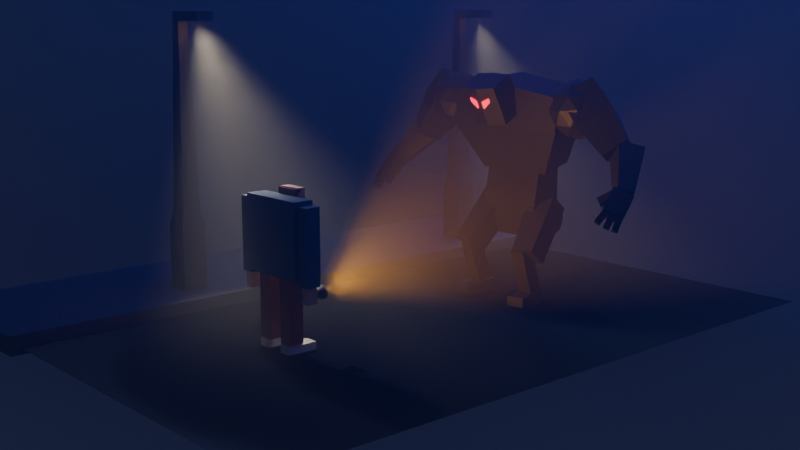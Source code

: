 # Source: monster_man.blend  (saved by Blender 5.0.118; exported with 4.5.12 LTS)
import bpy
from mathutils import Matrix  # noqa: F401  (used for matrix-valued properties, if any)

bpy.ops.wm.read_factory_settings(use_empty=True)
scene = bpy.context.scene
scene.name = 'Scene'

# ---- collections
col_collection = bpy.data.collections.new('Collection'); scene.collection.children.link(col_collection)
col_oldman = bpy.data.collections.new('oldman'); scene.collection.children.link(col_oldman)
col_monster = bpy.data.collections.new('monster'); scene.collection.children.link(col_monster)
col_street = bpy.data.collections.new('Street'); scene.collection.children.link(col_street)

# ---- materials (node trees are filled in below, after node groups)
mat_mat_riau_001 = bpy.data.materials.new('Matériau.001')
mat_blue = bpy.data.materials.new('Blue')
mat_blue.alpha_threshold = 0.0
mat_blue.use_backface_culling_lightprobe_volume = False
mat_blue.roughness = 0.5
mat_blue.line_color = (0.0, 0.0, 0.0, 1.0)
mat_mat_riau = bpy.data.materials.new('Matériau')
mat_hairs = bpy.data.materials.new('hairs')
mat_nose = bpy.data.materials.new('nose')
mat_mouth = bpy.data.materials.new('mouth')
mat_eyes_001 = bpy.data.materials.new('eyes.001')
mat_mat_riau_002 = bpy.data.materials.new('Matériau.002')
mat_mat_riau_003 = bpy.data.materials.new('Matériau.003')
mat_black = bpy.data.materials.new('Black')
mat_eyes = bpy.data.materials.new('eyes')
mat_fog = bpy.data.materials.new('fog')
mat_road = bpy.data.materials.new('road')
mat_street = bpy.data.materials.new('street')
mat_lamp_post = bpy.data.materials.new('lamp post')
mat_lamp_emission = bpy.data.materials.new('lamp emission')

# ---- material node trees
mat_mat_riau_001.use_nodes = True; mat_mat_riau_001.node_tree.nodes.clear()
_N = mat_mat_riau_001.node_tree.nodes; _L = mat_mat_riau_001.node_tree.links
n0 = _N.new('ShaderNodeBsdfPrincipled'); n0.name = 'BSDF guidée'; n0.location = (-200, 100)
n0.inputs[0].default_value = (0.8, 0.5318, 0.4203, 1.0)
n1 = _N.new('ShaderNodeOutputMaterial'); n1.name = 'Sortie matériau'; n1.location = (200, 100)
_L.new(n0.outputs[0], n1.inputs[0])
n1.is_active_output = True
mat_blue.use_nodes = True; mat_blue.node_tree.nodes.clear()
_N = mat_blue.node_tree.nodes; _L = mat_blue.node_tree.links
n0 = _N.new('ShaderNodeOutputMaterial'); n0.name = 'Material Output'; n0.location = (200, 100)
n1 = _N.new('ShaderNodeBsdfPrincipled'); n1.name = 'Principled BSDF'; n1.location = (-200, 100)
n1.inputs[0].default_value = (0.02248, 0.08115, 0.2197, 1.0)
_L.new(n1.outputs[0], n0.inputs[0])
n0.is_active_output = True
mat_mat_riau.use_nodes = True; mat_mat_riau.node_tree.nodes.clear()
_N = mat_mat_riau.node_tree.nodes; _L = mat_mat_riau.node_tree.links
n0 = _N.new('ShaderNodeBsdfPrincipled'); n0.name = 'BSDF guidée'; n0.location = (-200, 100)
n0.inputs[0].default_value = (0.2313, 0.04365, 0.01795, 1.0)
n1 = _N.new('ShaderNodeOutputMaterial'); n1.name = 'Sortie matériau'; n1.location = (200, 100)
_L.new(n0.outputs[0], n1.inputs[0])
n1.is_active_output = True
mat_hairs.use_nodes = True; mat_hairs.node_tree.nodes.clear()
_N = mat_hairs.node_tree.nodes; _L = mat_hairs.node_tree.links
n0 = _N.new('ShaderNodeBsdfPrincipled'); n0.name = 'BSDF guidée'; n0.location = (-200, 100)
n0.inputs[0].default_value = (0.1799, 0.03774, 0.02624, 1.0)
n1 = _N.new('ShaderNodeOutputMaterial'); n1.name = 'Sortie matériau'; n1.location = (200, 100)
_L.new(n0.outputs[0], n1.inputs[0])
n1.is_active_output = True
mat_nose.use_nodes = True; mat_nose.node_tree.nodes.clear()
_N = mat_nose.node_tree.nodes; _L = mat_nose.node_tree.links
n0 = _N.new('ShaderNodeBsdfPrincipled'); n0.name = 'BSDF guidée'; n0.location = (-200, 100)
n0.inputs[0].default_value = (0.7205, 0.3813, 0.7323, 1.0)
n1 = _N.new('ShaderNodeOutputMaterial'); n1.name = 'Sortie matériau'; n1.location = (200, 100)
_L.new(n0.outputs[0], n1.inputs[0])
n1.is_active_output = True
mat_mouth.use_nodes = True; mat_mouth.node_tree.nodes.clear()
_N = mat_mouth.node_tree.nodes; _L = mat_mouth.node_tree.links
n0 = _N.new('ShaderNodeBsdfPrincipled'); n0.name = 'BSDF guidée'; n0.location = (-200, 100)
n0.inputs[0].default_value = (0.8, 0.06839, 0.07077, 1.0)
n1 = _N.new('ShaderNodeOutputMaterial'); n1.name = 'Sortie matériau'; n1.location = (200, 100)
_L.new(n0.outputs[0], n1.inputs[0])
n1.is_active_output = True
mat_eyes_001.use_nodes = True; mat_eyes_001.node_tree.nodes.clear()
_N = mat_eyes_001.node_tree.nodes; _L = mat_eyes_001.node_tree.links
n0 = _N.new('ShaderNodeBsdfPrincipled'); n0.name = 'BSDF guidée'; n0.location = (-200, 100)
n0.inputs[0].default_value = (0.1057, 0.8, 0.0276, 1.0)
n1 = _N.new('ShaderNodeOutputMaterial'); n1.name = 'Sortie matériau'; n1.location = (200, 100)
_L.new(n0.outputs[0], n1.inputs[0])
n1.is_active_output = True
mat_mat_riau_002.use_nodes = True; mat_mat_riau_002.node_tree.nodes.clear()
_N = mat_mat_riau_002.node_tree.nodes; _L = mat_mat_riau_002.node_tree.links
n0 = _N.new('ShaderNodeBsdfPrincipled'); n0.name = 'BSDF guidée'; n0.location = (-200, 100)
n0.inputs[0].default_value = (0.1526, 0.1526, 0.1526, 1.0)
n1 = _N.new('ShaderNodeOutputMaterial'); n1.name = 'Sortie matériau'; n1.location = (200, 100)
_L.new(n0.outputs[0], n1.inputs[0])
n1.is_active_output = True
mat_mat_riau_003.use_nodes = True; mat_mat_riau_003.node_tree.nodes.clear()
_N = mat_mat_riau_003.node_tree.nodes; _L = mat_mat_riau_003.node_tree.links
n0 = _N.new('ShaderNodeBsdfPrincipled'); n0.name = 'BSDF guidée'; n0.location = (-191, 186)
n0.inputs[27].default_value = (1.0, 0.9296, 0.04435, 1.0)
n0.inputs[28].default_value = 9.0
n1 = _N.new('ShaderNodeOutputMaterial'); n1.name = 'Sortie matériau'; n1.location = (209, 186)
_L.new(n0.outputs[0], n1.inputs[0])
n1.is_active_output = True
mat_black.use_nodes = True; mat_black.node_tree.nodes.clear()
_N = mat_black.node_tree.nodes; _L = mat_black.node_tree.links
n0 = _N.new('ShaderNodeBsdfPrincipled'); n0.name = 'BSDF guidée'; n0.location = (-208, 150)
n0.inputs[0].default_value = (0.01671, 0.01671, 0.01671, 1.0)
n0.inputs[2].default_value = 0.5128
n1 = _N.new('ShaderNodeOutputMaterial'); n1.name = 'Sortie matériau'; n1.location = (192, 141)
_L.new(n0.outputs[0], n1.inputs[0])
n1.is_active_output = True
mat_eyes.use_nodes = True; mat_eyes.node_tree.nodes.clear()
_N = mat_eyes.node_tree.nodes; _L = mat_eyes.node_tree.links
n0 = _N.new('ShaderNodeBsdfPrincipled'); n0.name = 'BSDF guidée'; n0.location = (-208, 150)
n0.inputs[0].default_value = (0.01671, 0.01671, 0.01671, 1.0)
n0.inputs[2].default_value = 0.5128
n0.inputs[27].default_value = (1.0, 0.01752, 0.04237, 1.0)
n0.inputs[28].default_value = 5.9
n1 = _N.new('ShaderNodeOutputMaterial'); n1.name = 'Sortie matériau'; n1.location = (181, 72)
_L.new(n0.outputs[0], n1.inputs[0])
n1.is_active_output = True
mat_fog.use_nodes = True; mat_fog.node_tree.nodes.clear()
_N = mat_fog.node_tree.nodes; _L = mat_fog.node_tree.links
n0 = _N.new('ShaderNodeOutputMaterial'); n0.name = 'Sortie matériau'; n0.location = (229, 128)
n1 = _N.new('ShaderNodeVolumePrincipled'); n1.name = 'Volume guidé'; n1.location = (-98, 134)
n1.inputs[2].default_value = 0.1
_L.new(n1.outputs[0], n0.inputs[1])
n0.is_active_output = True
mat_road.use_nodes = True; mat_road.node_tree.nodes.clear()
_N = mat_road.node_tree.nodes; _L = mat_road.node_tree.links
n0 = _N.new('ShaderNodeBsdfPrincipled'); n0.name = 'BSDF guidée'; n0.location = (-200, 100)
n0.inputs[0].default_value = (0.06804, 0.06804, 0.06804, 1.0)
n0.inputs[2].default_value = 0.6231
n1 = _N.new('ShaderNodeOutputMaterial'); n1.name = 'Sortie matériau'; n1.location = (200, 100)
_L.new(n0.outputs[0], n1.inputs[0])
n1.is_active_output = True
mat_street.use_nodes = True; mat_street.node_tree.nodes.clear()
_N = mat_street.node_tree.nodes; _L = mat_street.node_tree.links
n0 = _N.new('ShaderNodeBsdfPrincipled'); n0.name = 'BSDF guidée'; n0.location = (-200, 100)
n0.inputs[0].default_value = (0.1842, 0.1842, 0.1842, 1.0)
n0.inputs[2].default_value = 0.5359
n1 = _N.new('ShaderNodeOutputMaterial'); n1.name = 'Sortie matériau'; n1.location = (200, 100)
_L.new(n0.outputs[0], n1.inputs[0])
n1.is_active_output = True
mat_lamp_post.use_nodes = True; mat_lamp_post.node_tree.nodes.clear()
_N = mat_lamp_post.node_tree.nodes; _L = mat_lamp_post.node_tree.links
n0 = _N.new('ShaderNodeBsdfPrincipled'); n0.name = 'BSDF guidée'; n0.location = (-200, 100)
n0.inputs[0].default_value = (0.09581, 0.09581, 0.09581, 1.0)
n1 = _N.new('ShaderNodeOutputMaterial'); n1.name = 'Sortie matériau'; n1.location = (200, 100)
_L.new(n0.outputs[0], n1.inputs[0])
n1.is_active_output = True
mat_lamp_emission.use_nodes = True; mat_lamp_emission.node_tree.nodes.clear()
_N = mat_lamp_emission.node_tree.nodes; _L = mat_lamp_emission.node_tree.links
n0 = _N.new('ShaderNodeBsdfPrincipled'); n0.name = 'BSDF guidée'; n0.location = (-210, 143)
n0.inputs[27].default_value = (1.0, 0.4545, 0.01662, 1.0)
n0.inputs[28].default_value = 7.9
n1 = _N.new('ShaderNodeOutputMaterial'); n1.name = 'Sortie matériau'; n1.location = (190, 143)
_L.new(n0.outputs[0], n1.inputs[0])
n1.is_active_output = True

# ---- world
world_world = bpy.data.worlds.new('World'); scene.world = world_world
world_world.use_nodes = True; world_world.node_tree.nodes.clear()
_N = world_world.node_tree.nodes; _L = world_world.node_tree.links
n0 = _N.new('ShaderNodeOutputWorld'); n0.name = 'World Output'; n0.location = (200, 100)
n1 = _N.new('ShaderNodeBackground'); n1.name = 'Background'; n1.location = (-200, 100)
n1.inputs[0].default_value = (0.01561, 0.01927, 0.05088, 1.0)
_L.new(n1.outputs[0], n0.inputs[0])
n0.is_active_output = True
world_world.color = (0.05088, 0.05088, 0.05088)
world_world.sun_shadow_jitter_overblur = 0.0

# ---- cameras
cam_camera = bpy.data.cameras.new('Camera')
cam_camera.clip_end = 100.0
cam_camera.ortho_scale = 7.314

# ---- lights
light_light = bpy.data.lights.new('Light', 'SPOT')
light_light.color = (1.0, 0.4096, 0.01303)
light_light.energy = 1169.0
light_light.shadow_soft_size = 0.129
light_light.spot_blend = 0.4776
light_light.spot_size = 1.223
light_light_001 = bpy.data.lights.new('Light.001', 'SPOT')
light_light_001.color = (1.0, 0.8569, 0.5638)
light_light_001.energy = 1923.0
light_light_001.shadow_soft_size = 0.129
light_light_001.spot_blend = 0.9445
light_light_001.spot_size = 1.063
light_zone = bpy.data.lights.new('Zone', 'AREA')
light_zone.color = (0.03428, 0.05754, 1.0)
light_zone.energy = 735.7
light_zone.size = 9.948
light_zone.size_y = 1.0

# ---- meshes
me_cube = bpy.data.meshes.new('Cube')
me_cube.from_pydata([(1.0, 1.0, 1.0), (1.0, 1.0, -1.0), (1.0, -1.0, 1.0), (1.0, -1.0, -1.0), (-1.0, 1.0, 1.0), (-1.0, 1.0, -1.0), (-1.0, -1.0, 1.0), (-1.0, -1.0, -1.0)], [], [(0, 4, 6, 2), (3, 2, 6, 7), (7, 6, 4, 5), (5, 1, 3, 7), (1, 0, 2, 3), (5, 4, 0, 1)])
_uv = me_cube.uv_layers.new(name='UVMap')
_uv.uv.foreach_set('vector', [0.625, 0.5, 0.875, 0.5, 0.875, 0.75, 0.625, 0.75, 0.375, 0.75, 0.625, 0.75, 0.625, 1.0, 0.375, 1.0, 0.375, 0.0, 0.625, 0.0, 0.625, 0.25, 0.375, 0.25, 0.125, 0.5, 0.375, 0.5, 0.375, 0.75, 0.125, 0.75, 0.375, 0.5, 0.625, 0.5, 0.625, 0.75, 0.375, 0.75, 0.375, 0.25, 0.625, 0.25, 0.625, 0.5, 0.375, 0.5])
me_cube.materials.append(mat_mat_riau_001)
me_cube.use_mirror_vertex_groups = False
me_cube.update()
me_cube_001 = bpy.data.meshes.new('Cube.001')
me_cube_001.from_pydata([(1.0, 1.0, 1.0), (1.0, 1.0, -1.0), (1.0, -1.0, 1.0), (1.0, -1.0, -1.0), (-1.0, 1.0, 1.0), (-1.0, 1.0, -1.0), (-1.0, -1.0, 1.0), (-1.0, -1.0, -1.0)], [], [(0, 4, 6, 2), (3, 2, 6, 7), (7, 6, 4, 5), (5, 1, 3, 7), (1, 0, 2, 3), (5, 4, 0, 1)])
_uv = me_cube_001.uv_layers.new(name='UVMap')
_uv.uv.foreach_set('vector', [0.625, 0.5, 0.875, 0.5, 0.875, 0.75, 0.625, 0.75, 0.375, 0.75, 0.625, 0.75, 0.625, 1.0, 0.375, 1.0, 0.375, 0.0, 0.625, 0.0, 0.625, 0.25, 0.375, 0.25, 0.125, 0.5, 0.375, 0.5, 0.375, 0.75, 0.125, 0.75, 0.375, 0.5, 0.625, 0.5, 0.625, 0.75, 0.375, 0.75, 0.375, 0.25, 0.625, 0.25, 0.625, 0.5, 0.375, 0.5])
me_cube_001.materials.append(mat_blue)
me_cube_001.use_mirror_vertex_groups = False
me_cube_001.update()
me_cube_002 = bpy.data.meshes.new('Cube.002')
me_cube_002.from_pydata([(1.0, 1.0, 1.0), (1.0, 1.0, -1.0), (1.0, -1.0, 1.0), (1.0, -1.0, -1.0), (-1.0, 1.0, 1.0), (-1.0, 1.0, -1.0), (-1.0, -1.0, 1.0), (-1.0, -1.0, -1.0)], [], [(0, 4, 6, 2), (3, 2, 6, 7), (7, 6, 4, 5), (5, 1, 3, 7), (1, 0, 2, 3), (5, 4, 0, 1)])
_uv = me_cube_002.uv_layers.new(name='UVMap')
_uv.uv.foreach_set('vector', [0.625, 0.5, 0.875, 0.5, 0.875, 0.75, 0.625, 0.75, 0.375, 0.75, 0.625, 0.75, 0.625, 1.0, 0.375, 1.0, 0.375, 0.0, 0.625, 0.0, 0.625, 0.25, 0.375, 0.25, 0.125, 0.5, 0.375, 0.5, 0.375, 0.75, 0.125, 0.75, 0.375, 0.5, 0.625, 0.5, 0.625, 0.75, 0.375, 0.75, 0.375, 0.25, 0.625, 0.25, 0.625, 0.5, 0.375, 0.5])
me_cube_002.materials.append(mat_blue)
me_cube_002.use_mirror_vertex_groups = False
me_cube_002.update()
me_cube_003 = bpy.data.meshes.new('Cube.003')
me_cube_003.from_pydata([(-1.0, -1.0, -1.0), (-1.0, -1.0, 1.0), (-1.0, 1.0, -1.0), (-1.0, 1.0, 1.0), (1.0, -1.0, -1.0), (1.0, -1.0, 1.0), (1.0, 1.0, -1.0), (1.0, 1.0, 1.0)], [], [(0, 1, 3, 2), (2, 3, 7, 6), (6, 7, 5, 4), (4, 5, 1, 0), (2, 6, 4, 0), (7, 3, 1, 5)])
_uv = me_cube_003.uv_layers.new(name='CarteUV')
_uv.uv.foreach_set('vector', [0.375, 0.0, 0.625, 0.0, 0.625, 0.25, 0.375, 0.25, 0.375, 0.25, 0.625, 0.25, 0.625, 0.5, 0.375, 0.5, 0.375, 0.5, 0.625, 0.5, 0.625, 0.75, 0.375, 0.75, 0.375, 0.75, 0.625, 0.75, 0.625, 1.0, 0.375, 1.0, 0.125, 0.5, 0.375, 0.5, 0.375, 0.75, 0.125, 0.75, 0.625, 0.5, 0.875, 0.5, 0.875, 0.75, 0.625, 0.75])
me_cube_003.materials.append(mat_mat_riau_001)
me_cube_003.update()
me_cube_004 = bpy.data.meshes.new('Cube.004')
me_cube_004.from_pydata([(1.0, 1.0, 1.0), (1.0, 1.0, -1.0), (1.0, -1.0, 1.0), (1.0, -1.0, -1.0), (-1.0, 1.0, 1.0), (-1.0, 1.0, -1.0), (-1.0, -1.0, 1.0), (-1.0, -1.0, -1.0)], [], [(0, 4, 6, 2), (3, 2, 6, 7), (7, 6, 4, 5), (5, 1, 3, 7), (1, 0, 2, 3), (5, 4, 0, 1)])
_uv = me_cube_004.uv_layers.new(name='UVMap')
_uv.uv.foreach_set('vector', [0.625, 0.5, 0.875, 0.5, 0.875, 0.75, 0.625, 0.75, 0.375, 0.75, 0.625, 0.75, 0.625, 1.0, 0.375, 1.0, 0.375, 0.0, 0.625, 0.0, 0.625, 0.25, 0.375, 0.25, 0.125, 0.5, 0.375, 0.5, 0.375, 0.75, 0.125, 0.75, 0.375, 0.5, 0.625, 0.5, 0.625, 0.75, 0.375, 0.75, 0.375, 0.25, 0.625, 0.25, 0.625, 0.5, 0.375, 0.5])
me_cube_004.materials.append(mat_mat_riau)
me_cube_004.use_mirror_vertex_groups = False
me_cube_004.update()
me_cube_005 = bpy.data.meshes.new('Cube.005')
me_cube_005.from_pydata([(-1.0, -1.0, -1.0), (-1.0, -1.0, 1.0), (-1.0, 1.0, -1.0), (-1.0, 1.0, 1.0), (1.0, -1.0, -1.0), (1.0, -1.0, 1.0), (1.0, 1.0, -1.0), (1.0, 1.0, 1.0)], [], [(0, 1, 3, 2), (2, 3, 7, 6), (6, 7, 5, 4), (4, 5, 1, 0), (2, 6, 4, 0), (7, 3, 1, 5)])
_uv = me_cube_005.uv_layers.new(name='CarteUV')
_uv.uv.foreach_set('vector', [0.375, 0.0, 0.625, 0.0, 0.625, 0.25, 0.375, 0.25, 0.375, 0.25, 0.625, 0.25, 0.625, 0.5, 0.375, 0.5, 0.375, 0.5, 0.625, 0.5, 0.625, 0.75, 0.375, 0.75, 0.375, 0.75, 0.625, 0.75, 0.625, 1.0, 0.375, 1.0, 0.125, 0.5, 0.375, 0.5, 0.375, 0.75, 0.125, 0.75, 0.625, 0.5, 0.875, 0.5, 0.875, 0.75, 0.625, 0.75])
me_cube_005.update()
me_cube_007 = bpy.data.meshes.new('Cube.007')
me_cube_007.from_pydata([(-1.0, -1.039, -0.5032), (-1.0, -1.039, 1.901), (-1.0, 1.364, -0.5032), (-1.0, 1.364, 1.901), (1.0, -1.039, -0.5032), (1.0, -1.039, 1.901), (1.0, 1.364, -0.5032), (1.0, 1.364, 1.901), (-1.0, -1.039, 1.901), (1.0, -1.039, 1.901), (-1.0, -1.039, 1.901), (1.0, -1.039, 1.901), (-1.0, -3.47, -0.5032), (-1.0, -3.47, 1.901), (1.0, -3.47, 1.901), (1.0, -3.47, -0.5032), (-1.0, 1.364, -2.933), (-1.0, -1.039, -2.933), (1.0, 1.364, -2.933), (1.0, -1.039, -2.933)], [], [(0, 1, 3, 2), (2, 3, 7, 6), (6, 7, 5, 4), (1, 0, 12, 13), (2, 6, 18, 16), (7, 3, 1, 5), (5, 1, 8, 9), (9, 8, 10, 11), (15, 14, 13, 12), (0, 4, 15, 12), (5, 1, 13, 14), (4, 5, 14, 15), (16, 18, 19, 17), (0, 2, 16, 17), (6, 4, 19, 18), (4, 0, 17, 19)])
_uv = me_cube_007.uv_layers.new(name='CarteUV')
_uv.uv.foreach_set('vector', [0.375, 0.0, 0.625, 0.0, 0.625, 0.25, 0.375, 0.25, 0.375, 0.25, 0.625, 0.25, 0.625, 0.5, 0.375, 0.5, 0.375, 0.5, 0.625, 0.5, 0.625, 0.75, 0.375, 0.75, 0.625, 0.0, 0.375, 0.0, 0.375, 0.0, 0.625, 0.0, 0.375, 0.25, 0.375, 0.5, 0.375, 0.5, 0.375, 0.25, 0.625, 0.5, 0.875, 0.5, 0.875, 0.75, 0.625, 0.75, 0.625, 0.75, 0.625, 1.0, 0.625, 1.0, 0.625, 0.75, 0.625, 0.75, 0.625, 1.0, 0.625, 1.0, 0.625, 0.75, 0.375, 0.75, 0.625, 0.75, 0.625, 1.0, 0.375, 1.0, 0.125, 0.75, 0.375, 0.75, 0.375, 0.75, 0.125, 0.75, 0.625, 0.75, 0.875, 0.75, 0.875, 0.75, 0.625, 0.75, 0.375, 0.75, 0.625, 0.75, 0.625, 0.75, 0.375, 0.75, 0.125, 0.5, 0.375, 0.5, 0.375, 0.75, 0.125, 0.75, 0.375, 0.0, 0.375, 0.25, 0.375, 0.25, 0.375, 0.0, 0.375, 0.5, 0.375, 0.75, 0.375, 0.75, 0.375, 0.5, 0.375, 0.75, 0.125, 0.75, 0.125, 0.75, 0.375, 0.75])
me_cube_007.materials.append(mat_hairs)
me_cube_007.update()
me_cube_008 = bpy.data.meshes.new('Cube.008')
me_cube_008.from_pydata([(-1.0, -1.139, -1.0), (-1.0, -0.5223, 1.0), (-1.0, 1.478, -1.0), (-1.0, 1.478, 1.0), (1.0, -1.139, -1.0), (1.0, -0.5223, 1.0), (1.0, 1.478, -1.0), (1.0, 1.478, 1.0), (-1.0, -1.139, 0.4304), (-1.0, 1.478, 0.4304), (1.0, 1.478, 0.4304), (1.0, -1.139, 0.4304)], [], [(8, 1, 3, 9), (9, 3, 7, 10), (10, 7, 5, 11), (11, 5, 1, 8), (2, 6, 4, 0), (7, 3, 1, 5), (4, 11, 8, 0), (6, 10, 11, 4), (2, 9, 10, 6), (0, 8, 9, 2)])
_uv = me_cube_008.uv_layers.new(name='CarteUV')
_uv.uv.foreach_set('vector', [0.5538, 0.0, 0.625, 0.0, 0.625, 0.25, 0.5538, 0.25, 0.5538, 0.25, 0.625, 0.25, 0.625, 0.5, 0.5538, 0.5, 0.5538, 0.5, 0.625, 0.5, 0.625, 0.75, 0.5538, 0.75, 0.5538, 0.75, 0.625, 0.75, 0.625, 1.0, 0.5538, 1.0, 0.125, 0.5, 0.375, 0.5, 0.375, 0.75, 0.125, 0.75, 0.625, 0.5, 0.875, 0.5, 0.875, 0.75, 0.625, 0.75, 0.375, 0.75, 0.5538, 0.75, 0.5538, 1.0, 0.375, 1.0, 0.375, 0.5, 0.5538, 0.5, 0.5538, 0.75, 0.375, 0.75, 0.375, 0.25, 0.5538, 0.25, 0.5538, 0.5, 0.375, 0.5, 0.375, 0.0, 0.5538, 0.0, 0.5538, 0.25, 0.375, 0.25])
me_cube_008.materials.append(mat_nose)
me_cube_008.update()
me_cube_006 = bpy.data.meshes.new('Cube.006')
me_cube_006.from_pydata([(-1.0, -1.0, -1.0), (-1.0, -1.0, 1.0), (-1.0, 1.0, -1.0), (-1.0, 1.0, 1.0), (1.0, -1.0, -1.0), (1.0, -1.0, 1.0), (1.0, 1.0, -1.0), (1.0, 1.0, 1.0), (-0.6432, -1.0, -0.6432), (-0.6432, -1.0, 0.6432), (-0.6432, 1.0, 0.6432), (-0.6432, 1.0, -0.6432), (0.6432, 1.0, -0.6432), (0.6432, 1.0, 0.6432), (0.6432, -1.0, 0.6432), (0.6432, -1.0, -0.6432), (-1.0, -1.0, -1.0), (-1.0, -1.0, 1.0), (-1.0, 1.0, 1.0), (-1.0, 1.0, -1.0), (1.0, 1.0, -1.0), (1.0, 1.0, 1.0), (1.0, -1.0, 1.0), (1.0, -1.0, -1.0)], [], [(0, 1, 3, 2), (6, 2, 19, 20), (6, 7, 5, 4), (7, 6, 20, 21), (2, 6, 4, 0), (7, 3, 1, 5), (13, 12, 15, 14), (10, 13, 14, 9), (5, 1, 17, 22), (4, 5, 22, 23), (3, 7, 21, 18), (2, 3, 18, 19), (1, 0, 16, 17), (0, 4, 23, 16), (8, 9, 17, 16), (10, 11, 19, 18), (11, 12, 20, 19), (13, 10, 18, 21), (12, 13, 21, 20), (14, 15, 23, 22), (15, 8, 16, 23), (9, 14, 22, 17), (12, 11, 8, 15), (11, 10, 9, 8)])
_uv = me_cube_006.uv_layers.new(name='CarteUV')
_uv.uv.foreach_set('vector', [0.375, 0.0, 0.625, 0.0, 0.625, 0.25, 0.375, 0.25, 0.375, 0.5, 0.125, 0.5, 0.125, 0.5, 0.375, 0.5, 0.375, 0.5, 0.625, 0.5, 0.625, 0.75, 0.375, 0.75, 0.0, 0.0, 0.0, 0.0, 0.0, 0.0, 0.0, 0.0, 0.125, 0.5, 0.375, 0.5, 0.375, 0.75, 0.125, 0.75, 0.625, 0.5, 0.875, 0.5, 0.875, 0.75, 0.625, 0.75, 0.5804, 0.4554, 0.4196, 0.4554, 0.4196, 0.7946, 0.5804, 0.7946, 0.5804, 0.2946, 0.5804, 0.4554, 0.5804, 0.7946, 0.5804, 0.9554, 0.625, 0.75, 0.875, 0.75, 0.875, 0.75, 0.625, 0.75, 0.0, 0.0, 0.0, 0.0, 0.0, 0.0, 0.0, 0.0, 0.875, 0.5, 0.625, 0.5, 0.625, 0.5, 0.875, 0.5, 0.0, 0.0, 0.0, 0.0, 0.0, 0.0, 0.0, 0.0, 0.0, 0.0, 0.0, 0.0, 0.0, 0.0, 0.0, 0.0, 0.125, 0.75, 0.375, 0.75, 0.375, 0.75, 0.125, 0.75, 0.4196, 0.9554, 0.5804, 0.9554, 0.625, 1.0, 0.375, 1.0, 0.5804, 0.2946, 0.4196, 0.2946, 0.375, 0.25, 0.625, 0.25, 0.4196, 0.2946, 0.4196, 0.4554, 0.375, 0.5, 0.375, 0.25, 0.5804, 0.4554, 0.5804, 0.2946, 0.625, 0.25, 0.625, 0.5, 0.4196, 0.4554, 0.5804, 0.4554, 0.625, 0.5, 0.375, 0.5, 0.5804, 0.7946, 0.4196, 0.7946, 0.375, 0.75, 0.625, 0.75, 0.4196, 0.7946, 0.4196, 0.9554, 0.375, 1.0, 0.375, 0.75, 0.5804, 0.9554, 0.5804, 0.7946, 0.625, 0.75, 0.625, 1.0, 0.4196, 0.4554, 0.4196, 0.2946, 0.4196, 0.9554, 0.4196, 0.7946, 0.4196, 0.2946, 0.5804, 0.2946, 0.5804, 0.9554, 0.4196, 0.9554])
me_cube_006.materials.append(mat_mouth)
me_cube_006.update()
me_cube_009 = bpy.data.meshes.new('Cube.009')
me_cube_009.from_pydata([(-1.0, -1.0, -1.0), (-1.0, -1.0, 1.0), (-1.0, 1.0, -1.0), (-1.0, 1.0, 1.0), (1.0, -1.0, -1.0), (1.0, -1.0, 1.0), (1.0, 1.0, -1.0), (1.0, 1.0, 1.0)], [], [(0, 1, 3, 2), (2, 3, 7, 6), (6, 7, 5, 4), (4, 5, 1, 0), (2, 6, 4, 0), (7, 3, 1, 5)])
_uv = me_cube_009.uv_layers.new(name='CarteUV')
_uv.uv.foreach_set('vector', [0.375, 0.0, 0.625, 0.0, 0.625, 0.25, 0.375, 0.25, 0.375, 0.25, 0.625, 0.25, 0.625, 0.5, 0.375, 0.5, 0.375, 0.5, 0.625, 0.5, 0.625, 0.75, 0.375, 0.75, 0.375, 0.75, 0.625, 0.75, 0.625, 1.0, 0.375, 1.0, 0.125, 0.5, 0.375, 0.5, 0.375, 0.75, 0.125, 0.75, 0.625, 0.5, 0.875, 0.5, 0.875, 0.75, 0.625, 0.75])
me_cube_009.update()
me_cube_010 = bpy.data.meshes.new('Cube.010')
me_cube_010.from_pydata([(-1.0, -1.0, -1.0), (-1.0, -1.0, 1.0), (-1.0, 1.0, -1.0), (-1.0, 1.0, 1.0), (1.0, -1.0, -1.0), (1.0, -1.0, 1.0), (1.0, 1.0, -1.0), (1.0, 1.0, 1.0)], [], [(0, 1, 3, 2), (2, 3, 7, 6), (6, 7, 5, 4), (4, 5, 1, 0), (2, 6, 4, 0), (7, 3, 1, 5)])
_uv = me_cube_010.uv_layers.new(name='CarteUV')
_uv.uv.foreach_set('vector', [0.375, 0.0, 0.625, 0.0, 0.625, 0.25, 0.375, 0.25, 0.375, 0.25, 0.625, 0.25, 0.625, 0.5, 0.375, 0.5, 0.375, 0.5, 0.625, 0.5, 0.625, 0.75, 0.375, 0.75, 0.375, 0.75, 0.625, 0.75, 0.625, 1.0, 0.375, 1.0, 0.125, 0.5, 0.375, 0.5, 0.375, 0.75, 0.125, 0.75, 0.625, 0.5, 0.875, 0.5, 0.875, 0.75, 0.625, 0.75])
me_cube_010.materials.append(mat_eyes_001)
me_cube_010.update()
me_cylindre = bpy.data.meshes.new('Cylindre')
me_cylindre.from_pydata([(0.0, 1.0, -1.0), (0.0, 1.0, 1.0), (0.1951, 0.9808, -1.0), (0.1951, 0.9808, 1.0), (0.3827, 0.9239, -1.0), (0.3827, 0.9239, 1.0), (0.5556, 0.8315, -1.0), (0.5556, 0.8315, 1.0), (0.7071, 0.7071, -1.0), (0.7071, 0.7071, 1.0), (0.8315, 0.5556, -1.0), (0.8315, 0.5556, 1.0), (0.9239, 0.3827, -1.0), (0.9239, 0.3827, 1.0), (0.9808, 0.1951, -1.0), (0.9808, 0.1951, 1.0), (1.0, 0.0, -1.0), (1.0, 0.0, 1.0), (0.9808, -0.1951, -1.0), (0.9808, -0.1951, 1.0), (0.9239, -0.3827, -1.0), (0.9239, -0.3827, 1.0), (0.8315, -0.5556, -1.0), (0.8315, -0.5556, 1.0), (0.7071, -0.7071, -1.0), (0.7071, -0.7071, 1.0), (0.5556, -0.8315, -1.0), (0.5556, -0.8315, 1.0), (0.3827, -0.9239, -1.0), (0.3827, -0.9239, 1.0), (0.1951, -0.9808, -1.0), (0.1951, -0.9808, 1.0), (0.0, -1.0, -1.0), (0.0, -1.0, 1.0), (-0.1951, -0.9808, -1.0), (-0.1951, -0.9808, 1.0), (-0.3827, -0.9239, -1.0), (-0.3827, -0.9239, 1.0), (-0.5556, -0.8315, -1.0), (-0.5556, -0.8315, 1.0), (-0.7071, -0.7071, -1.0), (-0.7071, -0.7071, 1.0), (-0.8315, -0.5556, -1.0), (-0.8315, -0.5556, 1.0), (-0.9239, -0.3827, -1.0), (-0.9239, -0.3827, 1.0), (-0.9808, -0.1951, -1.0), (-0.9808, -0.1951, 1.0), (-1.0, 0.0, -1.0), (-1.0, 0.0, 1.0), (-0.9808, 0.1951, -1.0), (-0.9808, 0.1951, 1.0), (-0.9239, 0.3827, -1.0), (-0.9239, 0.3827, 1.0), (-0.8315, 0.5556, -1.0), (-0.8315, 0.5556, 1.0), (-0.7071, 0.7071, -1.0), (-0.7071, 0.7071, 1.0), (-0.5556, 0.8315, -1.0), (-0.5556, 0.8315, 1.0), (-0.3827, 0.9239, -1.0), (-0.3827, 0.9239, 1.0), (-0.1951, 0.9808, -1.0), (-0.1951, 0.9808, 1.0), (0.0, 1.0, -1.0), (0.1951, 0.9808, -1.0), (0.3827, 0.9239, -1.0), (0.5556, 0.8315, -1.0), (0.7071, 0.7071, -1.0), (0.8315, 0.5556, -1.0), (0.9239, 0.3827, -1.0), (0.9808, 0.1951, -1.0), (1.0, 0.0, -1.0), (0.9808, -0.1951, -1.0), (0.9239, -0.3827, -1.0), (0.8315, -0.5556, -1.0), (0.7071, -0.7071, -1.0), (0.5556, -0.8315, -1.0), (0.3827, -0.9239, -1.0), (0.1951, -0.9808, -1.0), (0.0, -1.0, -1.0), (-0.1951, -0.9808, -1.0), (-0.3827, -0.9239, -1.0), (-0.5556, -0.8315, -1.0), (-0.7071, -0.7071, -1.0), (-0.8315, -0.5556, -1.0), (-0.9239, -0.3827, -1.0), (-0.9808, -0.1951, -1.0), (-1.0, 0.0, -1.0), (-0.9808, 0.1951, -1.0), (-0.9239, 0.3827, -1.0), (-0.8315, 0.5556, -1.0), (-0.7071, 0.7071, -1.0), (-0.5556, 0.8315, -1.0), (-0.3827, 0.9239, -1.0), (-0.1951, 0.9808, -1.0), (0.0, 1.0, -1.0), (0.1951, 0.9808, -1.0), (0.3827, 0.9239, -1.0), (0.5556, 0.8315, -1.0), (0.7071, 0.7071, -1.0), (0.8315, 0.5556, -1.0), (0.9239, 0.3827, -1.0), (0.9808, 0.1951, -1.0), (1.0, 0.0, -1.0), (0.9808, -0.1951, -1.0), (0.9239, -0.3827, -1.0), (0.8315, -0.5556, -1.0), (0.7071, -0.7071, -1.0), (0.5556, -0.8315, -1.0), (0.3827, -0.9239, -1.0), (0.1951, -0.9808, -1.0), (0.0, -1.0, -1.0), (-0.1951, -0.9808, -1.0), (-0.3827, -0.9239, -1.0), (-0.5556, -0.8315, -1.0), (-0.7071, -0.7071, -1.0), (-0.8315, -0.5556, -1.0), (-0.9239, -0.3827, -1.0), (-0.9808, -0.1951, -1.0), (-1.0, 0.0, -1.0), (-0.9808, 0.1951, -1.0), (-0.9239, 0.3827, -1.0), (-0.8315, 0.5556, -1.0), (-0.7071, 0.7071, -1.0), (-0.5556, 0.8315, -1.0), (-0.3827, 0.9239, -1.0), (-0.1951, 0.9808, -1.0), (4.645e-07, 1.571, -1.513), (0.3065, 1.541, -1.513), (0.6013, 1.452, -1.513), (0.8729, 1.306, -1.513), (1.111, 1.111, -1.513), (1.306, 0.8729, -1.513), (1.452, 0.6013, -1.513), (1.541, 0.3065, -1.513), (1.571, 5.582e-15, -1.513), (1.541, -0.3065, -1.513), (1.452, -0.6013, -1.513), (1.306, -0.8729, -1.513), (1.111, -1.111, -1.513), (0.8729, -1.306, -1.513), (0.6013, -1.452, -1.513), (0.3065, -1.541, -1.513), (4.645e-07, -1.571, -1.513), (-0.3065, -1.541, -1.513), (-0.6013, -1.452, -1.513), (-0.8729, -1.306, -1.513), (-1.111, -1.111, -1.513), (-1.306, -0.8729, -1.513), (-1.452, -0.6013, -1.513), (-1.541, -0.3065, -1.513), (-1.571, 5.582e-15, -1.513), (-1.541, 0.3065, -1.513), (-1.452, 0.6013, -1.513), (-1.306, 0.8729, -1.513), (-1.111, 1.111, -1.513), (-0.8729, 1.306, -1.513), (-0.6013, 1.452, -1.513), (-0.3065, 1.541, -1.513), (4.942e-07, 1.571, -1.781), (0.3065, 1.541, -1.781), (0.6013, 1.452, -1.781), (0.8729, 1.306, -1.781), (1.111, 1.111, -1.781), (1.306, 0.8729, -1.781), (1.452, 0.6013, -1.781), (1.541, 0.3065, -1.781), (1.571, 9.135e-15, -1.781), (1.541, -0.3065, -1.781), (1.452, -0.6013, -1.781), (1.306, -0.8729, -1.781), (1.111, -1.111, -1.781), (0.8729, -1.306, -1.781), (0.6013, -1.452, -1.781), (0.3065, -1.541, -1.781), (4.942e-07, -1.571, -1.781), (-0.3065, -1.541, -1.781), (-0.6013, -1.452, -1.781), (-0.8729, -1.306, -1.781), (-1.111, -1.111, -1.781), (-1.306, -0.8729, -1.781), (-1.452, -0.6013, -1.781), (-1.541, -0.3065, -1.781), (-1.571, 9.135e-15, -1.781), (-1.541, 0.3065, -1.781), (-1.452, 0.6013, -1.781), (-1.306, 0.8729, -1.781), (-1.111, 1.111, -1.781), (-0.8729, 1.306, -1.781), (-0.6013, 1.452, -1.781), (-0.3065, 1.541, -1.781), (4.942e-07, 1.256, -1.781), (0.245, 1.232, -1.781), (0.4807, 1.16, -1.781), (0.6978, 1.044, -1.781), (0.8881, 0.8881, -1.781), (1.044, 0.6978, -1.781), (1.16, 0.4807, -1.781), (1.232, 0.245, -1.781), (1.256, 9.135e-15, -1.781), (1.232, -0.245, -1.781), (1.16, -0.4807, -1.781), (1.044, -0.6978, -1.781), (0.8881, -0.8881, -1.781), (0.6978, -1.044, -1.781), (0.4807, -1.16, -1.781), (0.245, -1.232, -1.781), (4.942e-07, -1.256, -1.781), (-0.245, -1.232, -1.781), (-0.4807, -1.16, -1.781), (-0.6978, -1.044, -1.781), (-0.8881, -0.8881, -1.781), (-1.044, -0.6978, -1.781), (-1.16, -0.4807, -1.781), (-1.232, -0.245, -1.781), (-1.256, 9.135e-15, -1.781), (-1.232, 0.245, -1.781), (-1.16, 0.4807, -1.781), (-1.044, 0.6978, -1.781), (-0.8881, 0.8881, -1.781), (-0.6978, 1.044, -1.781), (-0.4807, 1.16, -1.781), (-0.245, 1.232, -1.781), (4.942e-07, 1.571, -1.781), (0.3065, 1.541, -1.781), (0.6013, 1.452, -1.781), (0.8729, 1.306, -1.781), (1.111, 1.111, -1.781), (1.306, 0.8729, -1.781), (1.452, 0.6013, -1.781), (1.541, 0.3065, -1.781), (1.571, 9.135e-15, -1.781), (1.541, -0.3065, -1.781), (1.452, -0.6013, -1.781), (1.306, -0.8729, -1.781), (1.111, -1.111, -1.781), (0.8729, -1.306, -1.781), (0.6013, -1.452, -1.781), (0.3065, -1.541, -1.781), (4.942e-07, -1.571, -1.781), (-0.3065, -1.541, -1.781), (-0.6013, -1.452, -1.781), (-0.8729, -1.306, -1.781), (-1.111, -1.111, -1.781), (-1.306, -0.8729, -1.781), (-1.452, -0.6013, -1.781), (-1.541, -0.3065, -1.781), (-1.571, 9.135e-15, -1.781), (-1.541, 0.3065, -1.781), (-1.452, 0.6013, -1.781), (-1.306, 0.8729, -1.781), (-1.111, 1.111, -1.781), (-0.8729, 1.306, -1.781), (-0.6013, 1.452, -1.781), (-0.3065, 1.541, -1.781), (5.541e-07, 1.256, -1.669), (0.245, 1.232, -1.669), (0.4807, 1.16, -1.669), (0.6978, 1.044, -1.669), (0.8881, 0.8881, -1.669), (1.044, 0.6978, -1.669), (1.16, 0.4807, -1.669), (1.232, 0.245, -1.669), (1.256, 7.359e-15, -1.669), (1.232, -0.245, -1.669), (1.16, -0.4807, -1.669), (1.044, -0.6978, -1.669), (0.8881, -0.8881, -1.669), (0.6978, -1.044, -1.669), (0.4807, -1.16, -1.669), (0.245, -1.232, -1.669), (5.541e-07, -1.256, -1.669), (-0.245, -1.232, -1.669), (-0.4807, -1.16, -1.669), (-0.6978, -1.044, -1.669), (-0.8881, -0.8881, -1.669), (-1.044, -0.6978, -1.669), (-1.16, -0.4807, -1.669), (-1.232, -0.245, -1.669), (-1.256, 7.359e-15, -1.669), (-1.232, 0.245, -1.669), (-1.16, 0.4807, -1.669), (-1.044, 0.6978, -1.669), (-0.8881, 0.8881, -1.669), (-0.6978, 1.044, -1.669), (-0.4807, 1.16, -1.669), (-0.245, 1.232, -1.669)], [], [(64, 1, 3, 65), (65, 3, 5, 66), (66, 5, 7, 67), (67, 7, 9, 68), (68, 9, 11, 69), (69, 11, 13, 70), (70, 13, 15, 71), (71, 15, 17, 72), (72, 17, 19, 73), (73, 19, 21, 74), (74, 21, 23, 75), (75, 23, 25, 76), (76, 25, 27, 77), (77, 27, 29, 78), (78, 29, 31, 79), (79, 31, 33, 80), (80, 33, 35, 81), (81, 35, 37, 82), (82, 37, 39, 83), (83, 39, 41, 84), (84, 41, 43, 85), (85, 43, 45, 86), (86, 45, 47, 87), (87, 47, 49, 88), (88, 49, 51, 89), (89, 51, 53, 90), (90, 53, 55, 91), (91, 55, 57, 92), (92, 57, 59, 93), (93, 59, 61, 94), (3, 1, 63, 61, 59, 57, 55, 53, 51, 49, 47, 45, 43, 41, 39, 37, 35, 33, 31, 29, 27, 25, 23, 21, 19, 17, 15, 13, 11, 9, 7, 5), (94, 61, 63, 95), (95, 63, 1, 64), (26, 28, 110, 109), (2, 0, 64, 65), (4, 2, 65, 66), (6, 4, 66, 67), (8, 6, 67, 68), (10, 8, 68, 69), (12, 10, 69, 70), (14, 12, 70, 71), (16, 14, 71, 72), (18, 16, 72, 73), (20, 18, 73, 74), (22, 20, 74, 75), (24, 22, 75, 76), (26, 24, 76, 77), (28, 26, 77, 78), (30, 28, 78, 79), (32, 30, 79, 80), (34, 32, 80, 81), (36, 34, 81, 82), (38, 36, 82, 83), (40, 38, 83, 84), (42, 40, 84, 85), (44, 42, 85, 86), (46, 44, 86, 87), (48, 46, 87, 88), (50, 48, 88, 89), (52, 50, 89, 90), (54, 52, 90, 91), (56, 54, 91, 92), (58, 56, 92, 93), (60, 58, 93, 94), (62, 60, 94, 95), (0, 62, 95, 64), (99, 100, 132, 131), (0, 2, 97, 96), (54, 56, 124, 123), (28, 30, 111, 110), (2, 4, 98, 97), (56, 58, 125, 124), (30, 32, 112, 111), (4, 6, 99, 98), (58, 60, 126, 125), (32, 34, 113, 112), (6, 8, 100, 99), (60, 62, 127, 126), (34, 36, 114, 113), (8, 10, 101, 100), (62, 0, 96, 127), (36, 38, 115, 114), (10, 12, 102, 101), (38, 40, 116, 115), (12, 14, 103, 102), (40, 42, 117, 116), (14, 16, 104, 103), (42, 44, 118, 117), (16, 18, 105, 104), (44, 46, 119, 118), (18, 20, 106, 105), (46, 48, 120, 119), (20, 22, 107, 106), (48, 50, 121, 120), (22, 24, 108, 107), (50, 52, 122, 121), (24, 26, 109, 108), (52, 54, 123, 122), (134, 135, 167, 166), (126, 127, 159, 158), (113, 114, 146, 145), (100, 101, 133, 132), (127, 96, 128, 159), (114, 115, 147, 146), (101, 102, 134, 133), (115, 116, 148, 147), (102, 103, 135, 134), (116, 117, 149, 148), (103, 104, 136, 135), (117, 118, 150, 149), (104, 105, 137, 136), (118, 119, 151, 150), (105, 106, 138, 137), (119, 120, 152, 151), (106, 107, 139, 138), (120, 121, 153, 152), (107, 108, 140, 139), (121, 122, 154, 153), (108, 109, 141, 140), (122, 123, 155, 154), (109, 110, 142, 141), (96, 97, 129, 128), (123, 124, 156, 155), (110, 111, 143, 142), (97, 98, 130, 129), (124, 125, 157, 156), (111, 112, 144, 143), (98, 99, 131, 130), (125, 126, 158, 157), (112, 113, 145, 144), (169, 170, 234, 233), (148, 149, 181, 180), (135, 136, 168, 167), (149, 150, 182, 181), (136, 137, 169, 168), (150, 151, 183, 182), (137, 138, 170, 169), (151, 152, 184, 183), (138, 139, 171, 170), (152, 153, 185, 184), (139, 140, 172, 171), (153, 154, 186, 185), (140, 141, 173, 172), (154, 155, 187, 186), (141, 142, 174, 173), (128, 129, 161, 160), (155, 156, 188, 187), (142, 143, 175, 174), (129, 130, 162, 161), (156, 157, 189, 188), (143, 144, 176, 175), (130, 131, 163, 162), (157, 158, 190, 189), (144, 145, 177, 176), (131, 132, 164, 163), (158, 159, 191, 190), (145, 146, 178, 177), (132, 133, 165, 164), (159, 128, 160, 191), (146, 147, 179, 178), (133, 134, 166, 165), (147, 148, 180, 179), (200, 201, 265, 264), (183, 184, 248, 247), (170, 171, 235, 234), (184, 185, 249, 248), (171, 172, 236, 235), (185, 186, 250, 249), (172, 173, 237, 236), (186, 187, 251, 250), (173, 174, 238, 237), (160, 161, 225, 224), (187, 188, 252, 251), (174, 175, 239, 238), (161, 162, 226, 225), (188, 189, 253, 252), (175, 176, 240, 239), (162, 163, 227, 226), (189, 190, 254, 253), (176, 177, 241, 240), (163, 164, 228, 227), (190, 191, 255, 254), (177, 178, 242, 241), (164, 165, 229, 228), (191, 160, 224, 255), (178, 179, 243, 242), (165, 166, 230, 229), (179, 180, 244, 243), (166, 167, 231, 230), (180, 181, 245, 244), (167, 168, 232, 231), (181, 182, 246, 245), (168, 169, 233, 232), (182, 183, 247, 246), (193, 192, 224, 225), (194, 193, 225, 226), (195, 194, 226, 227), (196, 195, 227, 228), (197, 196, 228, 229), (198, 197, 229, 230), (199, 198, 230, 231), (200, 199, 231, 232), (201, 200, 232, 233), (202, 201, 233, 234), (203, 202, 234, 235), (204, 203, 235, 236), (205, 204, 236, 237), (206, 205, 237, 238), (207, 206, 238, 239), (208, 207, 239, 240), (209, 208, 240, 241), (210, 209, 241, 242), (211, 210, 242, 243), (212, 211, 243, 244), (213, 212, 244, 245), (214, 213, 245, 246), (215, 214, 246, 247), (216, 215, 247, 248), (217, 216, 248, 249), (218, 217, 249, 250), (219, 218, 250, 251), (220, 219, 251, 252), (221, 220, 252, 253), (222, 221, 253, 254), (223, 222, 254, 255), (192, 223, 255, 224), (256, 257, 258, 259, 260, 261, 262, 263, 264, 265, 266, 267, 268, 269, 270, 271, 272, 273, 274, 275, 276, 277, 278, 279, 280, 281, 282, 283, 284, 285, 286, 287), (214, 215, 279, 278), (201, 202, 266, 265), (215, 216, 280, 279), (202, 203, 267, 266), (216, 217, 281, 280), (203, 204, 268, 267), (217, 218, 282, 281), (204, 205, 269, 268), (218, 219, 283, 282), (205, 206, 270, 269), (192, 193, 257, 256), (219, 220, 284, 283), (206, 207, 271, 270), (193, 194, 258, 257), (220, 221, 285, 284), (207, 208, 272, 271), (194, 195, 259, 258), (221, 222, 286, 285), (208, 209, 273, 272), (195, 196, 260, 259), (222, 223, 287, 286), (209, 210, 274, 273), (196, 197, 261, 260), (223, 192, 256, 287), (210, 211, 275, 274), (197, 198, 262, 261), (211, 212, 276, 275), (198, 199, 263, 262), (212, 213, 277, 276), (199, 200, 264, 263), (213, 214, 278, 277)])
me_cylindre.polygons.foreach_set('material_index', [0, 0, 0, 0, 0, 0, 0, 0, 0, 0, 0, 0, 0, 0, 0, 0, 0, 0, 0, 0, 0, 0, 0, 0, 0, 0, 0, 0, 0, 0, 0, 0, 0, 0, 0, 0, 0, 0, 0, 0, 0, 0, 0, 0, 0, 0, 0, 0, 0, 0, 0, 0, 0, 0, 0, 0, 0, 0, 0, 0, 0, 0, 0, 0, 0, 0, 0, 0, 0, 0, 0, 0, 0, 0, 0, 0, 0, 0, 0, 0, 0, 0, 0, 0, 0, 0, 0, 0, 0, 0, 0, 0, 0, 0, 0, 0, 0, 0, 0, 0, 0, 0, 0, 0, 0, 0, 0, 0, 0, 0, 0, 0, 0, 0, 0, 0, 0, 0, 0, 0, 0, 0, 0, 0, 0, 0, 0, 0, 0, 0, 0, 0, 0, 0, 0, 0, 0, 0, 0, 0, 0, 0, 0, 0, 0, 0, 0, 0, 0, 0, 0, 0, 0, 0, 0, 0, 0, 0, 0, 0, 0, 0, 0, 0, 0, 0, 0, 0, 0, 0, 0, 0, 0, 0, 0, 0, 0, 0, 0, 0, 0, 0, 0, 0, 0, 0, 0, 0, 0, 0, 0, 0, 0, 0, 0, 0, 0, 0, 0, 0, 0, 0, 0, 0, 0, 0, 0, 0, 0, 0, 0, 0, 0, 0, 0, 0, 0, 0, 0, 0, 0, 0, 0, 0, 0, 0, 1, 0, 0, 0, 0, 0, 0, 0, 0, 0, 0, 0, 0, 0, 0, 0, 0, 0, 0, 0, 0, 0, 0, 0, 0, 0, 0, 0, 0, 0, 0, 0])
_uv = me_cylindre.uv_layers.new(name='CarteUV')
_uv.uv.foreach_set('vector', [1.0, 0.5, 1.0, 1.0, 0.9688, 1.0, 0.9688, 0.5, 0.9688, 0.5, 0.9688, 1.0, 0.9375, 1.0, 0.9375, 0.5, 0.9375, 0.5, 0.9375, 1.0, 0.9062, 1.0, 0.9062, 0.5, 0.9062, 0.5, 0.9062, 1.0, 0.875, 1.0, 0.875, 0.5, 0.875, 0.5, 0.875, 1.0, 0.8438, 1.0, 0.8438, 0.5, 0.8438, 0.5, 0.8438, 1.0, 0.8125, 1.0, 0.8125, 0.5, 0.8125, 0.5, 0.8125, 1.0, 0.7812, 1.0, 0.7812, 0.5, 0.7812, 0.5, 0.7812, 1.0, 0.75, 1.0, 0.75, 0.5, 0.75, 0.5, 0.75, 1.0, 0.7188, 1.0, 0.7188, 0.5, 0.7188, 0.5, 0.7188, 1.0, 0.6875, 1.0, 0.6875, 0.5, 0.6875, 0.5, 0.6875, 1.0, 0.6562, 1.0, 0.6562, 0.5, 0.6562, 0.5, 0.6562, 1.0, 0.625, 1.0, 0.625, 0.5, 0.625, 0.5, 0.625, 1.0, 0.5938, 1.0, 0.5938, 0.5, 0.5938, 0.5, 0.5938, 1.0, 0.5625, 1.0, 0.5625, 0.5, 0.5625, 0.5, 0.5625, 1.0, 0.5312, 1.0, 0.5312, 0.5, 0.5312, 0.5, 0.5312, 1.0, 0.5, 1.0, 0.5, 0.5, 0.5, 0.5, 0.5, 1.0, 0.4688, 1.0, 0.4688, 0.5, 0.4688, 0.5, 0.4688, 1.0, 0.4375, 1.0, 0.4375, 0.5, 0.4375, 0.5, 0.4375, 1.0, 0.4062, 1.0, 0.4062, 0.5, 0.4062, 0.5, 0.4062, 1.0, 0.375, 1.0, 0.375, 0.5, 0.375, 0.5, 0.375, 1.0, 0.3438, 1.0, 0.3438, 0.5, 0.3438, 0.5, 0.3438, 1.0, 0.3125, 1.0, 0.3125, 0.5, 0.3125, 0.5, 0.3125, 1.0, 0.2812, 1.0, 0.2812, 0.5, 0.2812, 0.5, 0.2812, 1.0, 0.25, 1.0, 0.25, 0.5, 0.25, 0.5, 0.25, 1.0, 0.2188, 1.0, 0.2188, 0.5, 0.2188, 0.5, 0.2188, 1.0, 0.1875, 1.0, 0.1875, 0.5, 0.1875, 0.5, 0.1875, 1.0, 0.1562, 1.0, 0.1562, 0.5, 0.1562, 0.5, 0.1562, 1.0, 0.125, 1.0, 0.125, 0.5, 0.125, 0.5, 0.125, 1.0, 0.09375, 1.0, 0.09375, 0.5, 0.09375, 0.5, 0.09375, 1.0, 0.0625, 1.0, 0.0625, 0.5, 0.2968, 0.4854, 0.25, 0.49, 0.2032, 0.4854, 0.1582, 0.4717, 0.1167, 0.4496, 0.08029, 0.4197, 0.05045, 0.3833, 0.02827, 0.3418, 0.01461, 0.2968, 0.01, 0.25, 0.01461, 0.2032, 0.02827, 0.1582, 0.05045, 0.1167, 0.08029, 0.08029, 0.1167, 0.05045, 0.1582, 0.02827, 0.2032, 0.01461, 0.25, 0.01, 0.2968, 0.01461, 0.3418, 0.02827, 0.3833, 0.05045, 0.4197, 0.08029, 0.4496, 0.1167, 0.4717, 0.1582, 0.4854, 0.2032, 0.49, 0.25, 0.4854, 0.2968, 0.4717, 0.3418, 0.4496, 0.3833, 0.4197, 0.4197, 0.3833, 0.4496, 0.3418, 0.4717, 0.0625, 0.5, 0.0625, 1.0, 0.03125, 1.0, 0.03125, 0.5, 0.03125, 0.5, 0.03125, 1.0, 0.0, 1.0, 0.0, 0.5, 0.8833, 0.05045, 0.8418, 0.02827, 0.8418, 0.02827, 0.8833, 0.05045, 0.7968, 0.4854, 0.75, 0.49, 0.75, 0.49, 0.7968, 0.4854, 0.8418, 0.4717, 0.7968, 0.4854, 0.7968, 0.4854, 0.8418, 0.4717, 0.8833, 0.4496, 0.8418, 0.4717, 0.8418, 0.4717, 0.8833, 0.4496, 0.9197, 0.4197, 0.8833, 0.4496, 0.8833, 0.4496, 0.9197, 0.4197, 0.9496, 0.3833, 0.9197, 0.4197, 0.9197, 0.4197, 0.9496, 0.3833, 0.9717, 0.3418, 0.9496, 0.3833, 0.9496, 0.3833, 0.9717, 0.3418, 0.9854, 0.2968, 0.9717, 0.3418, 0.9717, 0.3418, 0.9854, 0.2968, 0.99, 0.25, 0.9854, 0.2968, 0.9854, 0.2968, 0.99, 0.25, 0.9854, 0.2032, 0.99, 0.25, 0.99, 0.25, 0.9854, 0.2032, 0.9717, 0.1582, 0.9854, 0.2032, 0.9854, 0.2032, 0.9717, 0.1582, 0.9496, 0.1167, 0.9717, 0.1582, 0.9717, 0.1582, 0.9496, 0.1167, 0.9197, 0.08029, 0.9496, 0.1167, 0.9496, 0.1167, 0.9197, 0.08029, 0.8833, 0.05045, 0.9197, 0.08029, 0.9197, 0.08029, 0.8833, 0.05045, 0.8418, 0.02827, 0.8833, 0.05045, 0.8833, 0.05045, 0.8418, 0.02827, 0.7968, 0.01461, 0.8418, 0.02827, 0.8418, 0.02827, 0.7968, 0.01461, 0.75, 0.01, 0.7968, 0.01461, 0.7968, 0.01461, 0.75, 0.01, 0.7032, 0.01461, 0.75, 0.01, 0.75, 0.01, 0.7032, 0.01461, 0.6582, 0.02827, 0.7032, 0.01461, 0.7032, 0.01461, 0.6582, 0.02827, 0.6167, 0.05045, 0.6582, 0.02827, 0.6582, 0.02827, 0.6167, 0.05045, 0.5803, 0.08029, 0.6167, 0.05045, 0.6167, 0.05045, 0.5803, 0.08029, 0.5504, 0.1167, 0.5803, 0.08029, 0.5803, 0.08029, 0.5504, 0.1167, 0.5283, 0.1582, 0.5504, 0.1167, 0.5504, 0.1167, 0.5283, 0.1582, 0.5146, 0.2032, 0.5283, 0.1582, 0.5283, 0.1582, 0.5146, 0.2032, 0.51, 0.25, 0.5146, 0.2032, 0.5146, 0.2032, 0.51, 0.25, 0.5146, 0.2968, 0.51, 0.25, 0.51, 0.25, 0.5146, 0.2968, 0.5283, 0.3418, 0.5146, 0.2968, 0.5146, 0.2968, 0.5283, 0.3418, 0.5504, 0.3833, 0.5283, 0.3418, 0.5283, 0.3418, 0.5504, 0.3833, 0.5803, 0.4197, 0.5504, 0.3833, 0.5504, 0.3833, 0.5803, 0.4197, 0.6167, 0.4496, 0.5803, 0.4197, 0.5803, 0.4197, 0.6167, 0.4496, 0.6582, 0.4717, 0.6167, 0.4496, 0.6167, 0.4496, 0.6582, 0.4717, 0.7032, 0.4854, 0.6582, 0.4717, 0.6582, 0.4717, 0.7032, 0.4854, 0.75, 0.49, 0.7032, 0.4854, 0.7032, 0.4854, 0.75, 0.49, 0.8833, 0.4496, 0.9197, 0.4197, 0.9197, 0.4197, 0.8833, 0.4496, 0.75, 0.49, 0.7968, 0.4854, 0.7968, 0.4854, 0.75, 0.49, 0.5504, 0.3833, 0.5803, 0.4197, 0.5803, 0.4197, 0.5504, 0.3833, 0.8418, 0.02827, 0.7968, 0.01461, 0.7968, 0.01461, 0.8418, 0.02827, 0.7968, 0.4854, 0.8418, 0.4717, 0.8418, 0.4717, 0.7968, 0.4854, 0.5803, 0.4197, 0.6167, 0.4496, 0.6167, 0.4496, 0.5803, 0.4197, 0.7968, 0.01461, 0.75, 0.01, 0.75, 0.01, 0.7968, 0.01461, 0.8418, 0.4717, 0.8833, 0.4496, 0.8833, 0.4496, 0.8418, 0.4717, 0.6167, 0.4496, 0.6582, 0.4717, 0.6582, 0.4717, 0.6167, 0.4496, 0.75, 0.01, 0.7032, 0.01461, 0.7032, 0.01461, 0.75, 0.01, 0.8833, 0.4496, 0.9197, 0.4197, 0.9197, 0.4197, 0.8833, 0.4496, 0.6582, 0.4717, 0.7032, 0.4854, 0.7032, 0.4854, 0.6582, 0.4717, 0.7032, 0.01461, 0.6582, 0.02827, 0.6582, 0.02827, 0.7032, 0.01461, 0.9197, 0.4197, 0.9496, 0.3833, 0.9496, 0.3833, 0.9197, 0.4197, 0.7032, 0.4854, 0.75, 0.49, 0.75, 0.49, 0.7032, 0.4854, 0.6582, 0.02827, 0.6167, 0.05045, 0.6167, 0.05045, 0.6582, 0.02827, 0.9496, 0.3833, 0.9717, 0.3418, 0.9717, 0.3418, 0.9496, 0.3833, 0.6167, 0.05045, 0.5803, 0.08029, 0.5803, 0.08029, 0.6167, 0.05045, 0.9717, 0.3418, 0.9854, 0.2968, 0.9854, 0.2968, 0.9717, 0.3418, 0.5803, 0.08029, 0.5504, 0.1167, 0.5504, 0.1167, 0.5803, 0.08029, 0.9854, 0.2968, 0.99, 0.25, 0.99, 0.25, 0.9854, 0.2968, 0.5504, 0.1167, 0.5283, 0.1582, 0.5283, 0.1582, 0.5504, 0.1167, 0.99, 0.25, 0.9854, 0.2032, 0.9854, 0.2032, 0.99, 0.25, 0.5283, 0.1582, 0.5146, 0.2032, 0.5146, 0.2032, 0.5283, 0.1582, 0.9854, 0.2032, 0.9717, 0.1582, 0.9717, 0.1582, 0.9854, 0.2032, 0.5146, 0.2032, 0.51, 0.25, 0.51, 0.25, 0.5146, 0.2032, 0.9717, 0.1582, 0.9496, 0.1167, 0.9496, 0.1167, 0.9717, 0.1582, 0.51, 0.25, 0.5146, 0.2968, 0.5146, 0.2968, 0.51, 0.25, 0.9496, 0.1167, 0.9197, 0.08029, 0.9197, 0.08029, 0.9496, 0.1167, 0.5146, 0.2968, 0.5283, 0.3418, 0.5283, 0.3418, 0.5146, 0.2968, 0.9197, 0.08029, 0.8833, 0.05045, 0.8833, 0.05045, 0.9197, 0.08029, 0.5283, 0.3418, 0.5504, 0.3833, 0.5504, 0.3833, 0.5283, 0.3418, 0.9717, 0.3418, 0.9854, 0.2968, 0.9854, 0.2968, 0.9717, 0.3418, 0.6582, 0.4717, 0.7032, 0.4854, 0.7032, 0.4854, 0.6582, 0.4717, 0.7032, 0.01461, 0.6582, 0.02827, 0.6582, 0.02827, 0.7032, 0.01461, 0.9197, 0.4197, 0.9496, 0.3833, 0.9496, 0.3833, 0.9197, 0.4197, 0.7032, 0.4854, 0.75, 0.49, 0.75, 0.49, 0.7032, 0.4854, 0.6582, 0.02827, 0.6167, 0.05045, 0.6167, 0.05045, 0.6582, 0.02827, 0.9496, 0.3833, 0.9717, 0.3418, 0.9717, 0.3418, 0.9496, 0.3833, 0.6167, 0.05045, 0.5803, 0.08029, 0.5803, 0.08029, 0.6167, 0.05045, 0.9717, 0.3418, 0.9854, 0.2968, 0.9854, 0.2968, 0.9717, 0.3418, 0.5803, 0.08029, 0.5504, 0.1167, 0.5504, 0.1167, 0.5803, 0.08029, 0.9854, 0.2968, 0.99, 0.25, 0.99, 0.25, 0.9854, 0.2968, 0.5504, 0.1167, 0.5283, 0.1582, 0.5283, 0.1582, 0.5504, 0.1167, 0.99, 0.25, 0.9854, 0.2032, 0.9854, 0.2032, 0.99, 0.25, 0.5283, 0.1582, 0.5146, 0.2032, 0.5146, 0.2032, 0.5283, 0.1582, 0.9854, 0.2032, 0.9717, 0.1582, 0.9717, 0.1582, 0.9854, 0.2032, 0.5146, 0.2032, 0.51, 0.25, 0.51, 0.25, 0.5146, 0.2032, 0.9717, 0.1582, 0.9496, 0.1167, 0.9496, 0.1167, 0.9717, 0.1582, 0.51, 0.25, 0.5146, 0.2968, 0.5146, 0.2968, 0.51, 0.25, 0.9496, 0.1167, 0.9197, 0.08029, 0.9197, 0.08029, 0.9496, 0.1167, 0.5146, 0.2968, 0.5283, 0.3418, 0.5283, 0.3418, 0.5146, 0.2968, 0.9197, 0.08029, 0.8833, 0.05045, 0.8833, 0.05045, 0.9197, 0.08029, 0.5283, 0.3418, 0.5504, 0.3833, 0.5504, 0.3833, 0.5283, 0.3418, 0.8833, 0.05045, 0.8418, 0.02827, 0.8418, 0.02827, 0.8833, 0.05045, 0.75, 0.49, 0.7968, 0.4854, 0.7968, 0.4854, 0.75, 0.49, 0.5504, 0.3833, 0.5803, 0.4197, 0.5803, 0.4197, 0.5504, 0.3833, 0.8418, 0.02827, 0.7968, 0.01461, 0.7968, 0.01461, 0.8418, 0.02827, 0.7968, 0.4854, 0.8418, 0.4717, 0.8418, 0.4717, 0.7968, 0.4854, 0.5803, 0.4197, 0.6167, 0.4496, 0.6167, 0.4496, 0.5803, 0.4197, 0.7968, 0.01461, 0.75, 0.01, 0.75, 0.01, 0.7968, 0.01461, 0.8418, 0.4717, 0.8833, 0.4496, 0.8833, 0.4496, 0.8418, 0.4717, 0.6167, 0.4496, 0.6582, 0.4717, 0.6582, 0.4717, 0.6167, 0.4496, 0.75, 0.01, 0.7032, 0.01461, 0.7032, 0.01461, 0.75, 0.01, 0.9854, 0.2032, 0.9717, 0.1582, 0.9717, 0.1582, 0.9854, 0.2032, 0.5803, 0.08029, 0.5504, 0.1167, 0.5504, 0.1167, 0.5803, 0.08029, 0.9854, 0.2968, 0.99, 0.25, 0.99, 0.25, 0.9854, 0.2968, 0.5504, 0.1167, 0.5283, 0.1582, 0.5283, 0.1582, 0.5504, 0.1167, 0.99, 0.25, 0.9854, 0.2032, 0.9854, 0.2032, 0.99, 0.25, 0.5283, 0.1582, 0.5146, 0.2032, 0.5146, 0.2032, 0.5283, 0.1582, 0.9854, 0.2032, 0.9717, 0.1582, 0.9717, 0.1582, 0.9854, 0.2032, 0.5146, 0.2032, 0.51, 0.25, 0.51, 0.25, 0.5146, 0.2032, 0.9717, 0.1582, 0.9496, 0.1167, 0.9496, 0.1167, 0.9717, 0.1582, 0.51, 0.25, 0.5146, 0.2968, 0.5146, 0.2968, 0.51, 0.25, 0.9496, 0.1167, 0.9197, 0.08029, 0.9197, 0.08029, 0.9496, 0.1167, 0.5146, 0.2968, 0.5283, 0.3418, 0.5283, 0.3418, 0.5146, 0.2968, 0.9197, 0.08029, 0.8833, 0.05045, 0.8833, 0.05045, 0.9197, 0.08029, 0.5283, 0.3418, 0.5504, 0.3833, 0.5504, 0.3833, 0.5283, 0.3418, 0.8833, 0.05045, 0.8418, 0.02827, 0.8418, 0.02827, 0.8833, 0.05045, 0.75, 0.49, 0.7968, 0.4854, 0.7968, 0.4854, 0.75, 0.49, 0.5504, 0.3833, 0.5803, 0.4197, 0.5803, 0.4197, 0.5504, 0.3833, 0.8418, 0.02827, 0.7968, 0.01461, 0.7968, 0.01461, 0.8418, 0.02827, 0.7968, 0.4854, 0.8418, 0.4717, 0.8418, 0.4717, 0.7968, 0.4854, 0.5803, 0.4197, 0.6167, 0.4496, 0.6167, 0.4496, 0.5803, 0.4197, 0.7968, 0.01461, 0.75, 0.01, 0.75, 0.01, 0.7968, 0.01461, 0.8418, 0.4717, 0.8833, 0.4496, 0.8833, 0.4496, 0.8418, 0.4717, 0.6167, 0.4496, 0.6582, 0.4717, 0.6582, 0.4717, 0.6167, 0.4496, 0.75, 0.01, 0.7032, 0.01461, 0.7032, 0.01461, 0.75, 0.01, 0.8833, 0.4496, 0.9197, 0.4197, 0.9197, 0.4197, 0.8833, 0.4496, 0.6582, 0.4717, 0.7032, 0.4854, 0.7032, 0.4854, 0.6582, 0.4717, 0.7032, 0.01461, 0.6582, 0.02827, 0.6582, 0.02827, 0.7032, 0.01461, 0.9197, 0.4197, 0.9496, 0.3833, 0.9496, 0.3833, 0.9197, 0.4197, 0.7032, 0.4854, 0.75, 0.49, 0.75, 0.49, 0.7032, 0.4854, 0.6582, 0.02827, 0.6167, 0.05045, 0.6167, 0.05045, 0.6582, 0.02827, 0.9496, 0.3833, 0.9717, 0.3418, 0.9717, 0.3418, 0.9496, 0.3833, 0.6167, 0.05045, 0.5803, 0.08029, 0.5803, 0.08029, 0.6167, 0.05045, 0.9418, 0.25, 0.9382, 0.2126, 0.9382, 0.2126, 0.9418, 0.25, 0.5146, 0.2032, 0.51, 0.25, 0.51, 0.25, 0.5146, 0.2032, 0.9717, 0.1582, 0.9496, 0.1167, 0.9496, 0.1167, 0.9717, 0.1582, 0.51, 0.25, 0.5146, 0.2968, 0.5146, 0.2968, 0.51, 0.25, 0.9496, 0.1167, 0.9197, 0.08029, 0.9197, 0.08029, 0.9496, 0.1167, 0.5146, 0.2968, 0.5283, 0.3418, 0.5283, 0.3418, 0.5146, 0.2968, 0.9197, 0.08029, 0.8833, 0.05045, 0.8833, 0.05045, 0.9197, 0.08029, 0.5283, 0.3418, 0.5504, 0.3833, 0.5504, 0.3833, 0.5283, 0.3418, 0.8833, 0.05045, 0.8418, 0.02827, 0.8418, 0.02827, 0.8833, 0.05045, 0.75, 0.49, 0.7968, 0.4854, 0.7968, 0.4854, 0.75, 0.49, 0.5504, 0.3833, 0.5803, 0.4197, 0.5803, 0.4197, 0.5504, 0.3833, 0.8418, 0.02827, 0.7968, 0.01461, 0.7968, 0.01461, 0.8418, 0.02827, 0.7968, 0.4854, 0.8418, 0.4717, 0.8418, 0.4717, 0.7968, 0.4854, 0.5803, 0.4197, 0.6167, 0.4496, 0.6167, 0.4496, 0.5803, 0.4197, 0.7968, 0.01461, 0.75, 0.01, 0.75, 0.01, 0.7968, 0.01461, 0.8418, 0.4717, 0.8833, 0.4496, 0.8833, 0.4496, 0.8418, 0.4717, 0.6167, 0.4496, 0.6582, 0.4717, 0.6582, 0.4717, 0.6167, 0.4496, 0.75, 0.01, 0.7032, 0.01461, 0.7032, 0.01461, 0.75, 0.01, 0.8833, 0.4496, 0.9197, 0.4197, 0.9197, 0.4197, 0.8833, 0.4496, 0.6582, 0.4717, 0.7032, 0.4854, 0.7032, 0.4854, 0.6582, 0.4717, 0.7032, 0.01461, 0.6582, 0.02827, 0.6582, 0.02827, 0.7032, 0.01461, 0.9197, 0.4197, 0.9496, 0.3833, 0.9496, 0.3833, 0.9197, 0.4197, 0.7032, 0.4854, 0.75, 0.49, 0.75, 0.49, 0.7032, 0.4854, 0.6582, 0.02827, 0.6167, 0.05045, 0.6167, 0.05045, 0.6582, 0.02827, 0.9496, 0.3833, 0.9717, 0.3418, 0.9717, 0.3418, 0.9496, 0.3833, 0.6167, 0.05045, 0.5803, 0.08029, 0.5803, 0.08029, 0.6167, 0.05045, 0.9717, 0.3418, 0.9854, 0.2968, 0.9854, 0.2968, 0.9717, 0.3418, 0.5803, 0.08029, 0.5504, 0.1167, 0.5504, 0.1167, 0.5803, 0.08029, 0.9854, 0.2968, 0.99, 0.25, 0.99, 0.25, 0.9854, 0.2968, 0.5504, 0.1167, 0.5283, 0.1582, 0.5283, 0.1582, 0.5504, 0.1167, 0.99, 0.25, 0.9854, 0.2032, 0.9854, 0.2032, 0.99, 0.25, 0.5283, 0.1582, 0.5146, 0.2032, 0.5146, 0.2032, 0.5283, 0.1582, 0.7874, 0.4382, 0.75, 0.4418, 0.75, 0.49, 0.7968, 0.4854, 0.8234, 0.4272, 0.7874, 0.4382, 0.7968, 0.4854, 0.8418, 0.4717, 0.8566, 0.4095, 0.8234, 0.4272, 0.8418, 0.4717, 0.8833, 0.4496, 0.8857, 0.3857, 0.8566, 0.4095, 0.8833, 0.4496, 0.9197, 0.4197, 0.9095, 0.3566, 0.8857, 0.3857, 0.9197, 0.4197, 0.9496, 0.3833, 0.9272, 0.3234, 0.9095, 0.3566, 0.9496, 0.3833, 0.9717, 0.3418, 0.9382, 0.2874, 0.9272, 0.3234, 0.9717, 0.3418, 0.9854, 0.2968, 0.9418, 0.25, 0.9382, 0.2874, 0.9854, 0.2968, 0.99, 0.25, 0.9382, 0.2126, 0.9418, 0.25, 0.99, 0.25, 0.9854, 0.2032, 0.9272, 0.1766, 0.9382, 0.2126, 0.9854, 0.2032, 0.9717, 0.1582, 0.9095, 0.1434, 0.9272, 0.1766, 0.9717, 0.1582, 0.9496, 0.1167, 0.8857, 0.1143, 0.9095, 0.1434, 0.9496, 0.1167, 0.9197, 0.08029, 0.8566, 0.09048, 0.8857, 0.1143, 0.9197, 0.08029, 0.8833, 0.05045, 0.8234, 0.07276, 0.8566, 0.09048, 0.8833, 0.05045, 0.8418, 0.02827, 0.7874, 0.06184, 0.8234, 0.07276, 0.8418, 0.02827, 0.7968, 0.01461, 0.75, 0.05815, 0.7874, 0.06184, 0.7968, 0.01461, 0.75, 0.01, 0.7126, 0.06184, 0.75, 0.05815, 0.75, 0.01, 0.7032, 0.01461, 0.6766, 0.07276, 0.7126, 0.06184, 0.7032, 0.01461, 0.6582, 0.02827, 0.6434, 0.09048, 0.6766, 0.07276, 0.6582, 0.02827, 0.6167, 0.05045, 0.6143, 0.1143, 0.6434, 0.09048, 0.6167, 0.05045, 0.5803, 0.08029, 0.5905, 0.1434, 0.6143, 0.1143, 0.5803, 0.08029, 0.5504, 0.1167, 0.5728, 0.1766, 0.5905, 0.1434, 0.5504, 0.1167, 0.5283, 0.1582, 0.5618, 0.2126, 0.5728, 0.1766, 0.5283, 0.1582, 0.5146, 0.2032, 0.5582, 0.25, 0.5618, 0.2126, 0.5146, 0.2032, 0.51, 0.25, 0.5618, 0.2874, 0.5582, 0.25, 0.51, 0.25, 0.5146, 0.2968, 0.5728, 0.3234, 0.5618, 0.2874, 0.5146, 0.2968, 0.5283, 0.3418, 0.5905, 0.3566, 0.5728, 0.3234, 0.5283, 0.3418, 0.5504, 0.3833, 0.6143, 0.3857, 0.5905, 0.3566, 0.5504, 0.3833, 0.5803, 0.4197, 0.6434, 0.4095, 0.6143, 0.3857, 0.5803, 0.4197, 0.6167, 0.4496, 0.6766, 0.4272, 0.6434, 0.4095, 0.6167, 0.4496, 0.6582, 0.4717, 0.7126, 0.4382, 0.6766, 0.4272, 0.6582, 0.4717, 0.7032, 0.4854, 0.75, 0.4418, 0.7126, 0.4382, 0.7032, 0.4854, 0.75, 0.49, 0.75, 0.4418, 0.7874, 0.4382, 0.8234, 0.4272, 0.8566, 0.4095, 0.8857, 0.3857, 0.9095, 0.3566, 0.9272, 0.3234, 0.9382, 0.2874, 0.9418, 0.25, 0.9382, 0.2126, 0.9272, 0.1766, 0.9095, 0.1434, 0.8857, 0.1143, 0.8566, 0.09048, 0.8234, 0.07276, 0.7874, 0.06184, 0.75, 0.05815, 0.7126, 0.06184, 0.6766, 0.07276, 0.6434, 0.09048, 0.6143, 0.1143, 0.5905, 0.1434, 0.5728, 0.1766, 0.5618, 0.2126, 0.5582, 0.25, 0.5618, 0.2874, 0.5728, 0.3234, 0.5905, 0.3566, 0.6143, 0.3857, 0.6434, 0.4095, 0.6766, 0.4272, 0.7126, 0.4382, 0.5728, 0.1766, 0.5618, 0.2126, 0.5618, 0.2126, 0.5728, 0.1766, 0.9382, 0.2126, 0.9272, 0.1766, 0.9272, 0.1766, 0.9382, 0.2126, 0.5618, 0.2126, 0.5582, 0.25, 0.5582, 0.25, 0.5618, 0.2126, 0.9272, 0.1766, 0.9095, 0.1434, 0.9095, 0.1434, 0.9272, 0.1766, 0.5582, 0.25, 0.5618, 0.2874, 0.5618, 0.2874, 0.5582, 0.25, 0.9095, 0.1434, 0.8857, 0.1143, 0.8857, 0.1143, 0.9095, 0.1434, 0.5618, 0.2874, 0.5728, 0.3234, 0.5728, 0.3234, 0.5618, 0.2874, 0.8857, 0.1143, 0.8566, 0.09048, 0.8566, 0.09048, 0.8857, 0.1143, 0.5728, 0.3234, 0.5905, 0.3566, 0.5905, 0.3566, 0.5728, 0.3234, 0.8566, 0.09048, 0.8234, 0.07276, 0.8234, 0.07276, 0.8566, 0.09048, 0.75, 0.4418, 0.7874, 0.4382, 0.7874, 0.4382, 0.75, 0.4418, 0.5905, 0.3566, 0.6143, 0.3857, 0.6143, 0.3857, 0.5905, 0.3566, 0.8234, 0.07276, 0.7874, 0.06184, 0.7874, 0.06184, 0.8234, 0.07276, 0.7874, 0.4382, 0.8234, 0.4272, 0.8234, 0.4272, 0.7874, 0.4382, 0.6143, 0.3857, 0.6434, 0.4095, 0.6434, 0.4095, 0.6143, 0.3857, 0.7874, 0.06184, 0.75, 0.05815, 0.75, 0.05815, 0.7874, 0.06184, 0.8234, 0.4272, 0.8566, 0.4095, 0.8566, 0.4095, 0.8234, 0.4272, 0.6434, 0.4095, 0.6766, 0.4272, 0.6766, 0.4272, 0.6434, 0.4095, 0.75, 0.05815, 0.7126, 0.06184, 0.7126, 0.06184, 0.75, 0.05815, 0.8566, 0.4095, 0.8857, 0.3857, 0.8857, 0.3857, 0.8566, 0.4095, 0.6766, 0.4272, 0.7126, 0.4382, 0.7126, 0.4382, 0.6766, 0.4272, 0.7126, 0.06184, 0.6766, 0.07276, 0.6766, 0.07276, 0.7126, 0.06184, 0.8857, 0.3857, 0.9095, 0.3566, 0.9095, 0.3566, 0.8857, 0.3857, 0.7126, 0.4382, 0.75, 0.4418, 0.75, 0.4418, 0.7126, 0.4382, 0.6766, 0.07276, 0.6434, 0.09048, 0.6434, 0.09048, 0.6766, 0.07276, 0.9095, 0.3566, 0.9272, 0.3234, 0.9272, 0.3234, 0.9095, 0.3566, 0.6434, 0.09048, 0.6143, 0.1143, 0.6143, 0.1143, 0.6434, 0.09048, 0.9272, 0.3234, 0.9382, 0.2874, 0.9382, 0.2874, 0.9272, 0.3234, 0.6143, 0.1143, 0.5905, 0.1434, 0.5905, 0.1434, 0.6143, 0.1143, 0.9382, 0.2874, 0.9418, 0.25, 0.9418, 0.25, 0.9382, 0.2874, 0.5905, 0.1434, 0.5728, 0.1766, 0.5728, 0.1766, 0.5905, 0.1434])
me_cylindre.materials.append(mat_mat_riau_002)
me_cylindre.materials.append(mat_mat_riau_003)
me_cylindre.update()
me_cube_011 = bpy.data.meshes.new('Cube.011')
me_cube_011.from_pydata([(-0.5891, -0.5891, -1.0), (-1.0, -0.661, 1.0), (-0.5891, 0.5891, -1.0), (-1.0, 1.0, 1.229), (0.5891, -0.5891, -1.0), (1.0, -0.661, 1.0), (0.5891, 0.5891, -1.0), (1.0, 1.0, 1.229), (-1.0, -1.0, 0.0), (-1.0, 1.0, 0.0), (1.0, 1.0, 0.0), (1.0, -1.0, 0.0)], [], [(8, 1, 3, 9), (9, 3, 7, 10), (10, 7, 5, 11), (11, 5, 1, 8), (2, 6, 4, 0), (7, 3, 1, 5), (4, 11, 8, 0), (6, 10, 11, 4), (2, 9, 10, 6), (0, 8, 9, 2)])
_uv = me_cube_011.uv_layers.new(name='CarteUV')
_uv.uv.foreach_set('vector', [0.5, 0.0, 0.625, 0.0, 0.625, 0.25, 0.5, 0.25, 0.5, 0.25, 0.625, 0.25, 0.625, 0.5, 0.5, 0.5, 0.5, 0.5, 0.625, 0.5, 0.625, 0.75, 0.5, 0.75, 0.5, 0.75, 0.625, 0.75, 0.625, 1.0, 0.5, 1.0, 0.125, 0.5, 0.375, 0.5, 0.375, 0.75, 0.125, 0.75, 0.625, 0.5, 0.875, 0.5, 0.875, 0.75, 0.625, 0.75, 0.375, 0.75, 0.5, 0.75, 0.5, 1.0, 0.375, 1.0, 0.375, 0.5, 0.5, 0.5, 0.5, 0.75, 0.375, 0.75, 0.375, 0.25, 0.5, 0.25, 0.5, 0.5, 0.375, 0.5, 0.375, 0.0, 0.5, 0.0, 0.5, 0.25, 0.375, 0.25])
me_cube_011.materials.append(mat_black)
me_cube_011.update()
me_cube_012 = bpy.data.meshes.new('Cube.012')
me_cube_012.from_pydata([(-0.7207, -1.031, -1.002), (-1.0, -1.0, 0.3517), (-0.7207, 0.9694, -1.002), (-1.0, 1.0, 0.3517), (1.0, -1.0, -1.0), (1.0, -1.0, 1.0), (1.0, 1.0, -1.0), (1.0, 1.0, 1.0)], [], [(0, 1, 3, 2), (2, 3, 7, 6), (6, 7, 5, 4), (4, 5, 1, 0), (2, 6, 4, 0), (7, 3, 1, 5)])
_uv = me_cube_012.uv_layers.new(name='CarteUV')
_uv.uv.foreach_set('vector', [0.375, 0.0, 0.625, 0.0, 0.625, 0.25, 0.375, 0.25, 0.375, 0.25, 0.625, 0.25, 0.625, 0.5, 0.375, 0.5, 0.375, 0.5, 0.625, 0.5, 0.625, 0.75, 0.375, 0.75, 0.375, 0.75, 0.625, 0.75, 0.625, 1.0, 0.375, 1.0, 0.125, 0.5, 0.375, 0.5, 0.375, 0.75, 0.125, 0.75, 0.625, 0.5, 0.875, 0.5, 0.875, 0.75, 0.625, 0.75])
me_cube_012.materials.append(mat_black)
me_cube_012.update()
me_cube_013 = bpy.data.meshes.new('Cube.013')
me_cube_013.from_pydata([(-1.0, -1.0, -1.0), (-1.0, -1.0, 1.0), (-1.0, 1.0, -1.0), (-1.0, 1.0, 1.0), (1.0, -1.0, -1.0), (1.0, -1.0, 1.0), (1.0, 1.0, -1.0), (1.0, 1.0, 1.0)], [], [(0, 1, 3, 2), (2, 3, 7, 6), (6, 7, 5, 4), (4, 5, 1, 0), (2, 6, 4, 0), (7, 3, 1, 5)])
_uv = me_cube_013.uv_layers.new(name='CarteUV')
_uv.uv.foreach_set('vector', [0.375, 0.0, 0.625, 0.0, 0.625, 0.25, 0.375, 0.25, 0.375, 0.25, 0.625, 0.25, 0.625, 0.5, 0.375, 0.5, 0.375, 0.5, 0.625, 0.5, 0.625, 0.75, 0.375, 0.75, 0.375, 0.75, 0.625, 0.75, 0.625, 1.0, 0.375, 1.0, 0.125, 0.5, 0.375, 0.5, 0.375, 0.75, 0.125, 0.75, 0.625, 0.5, 0.875, 0.5, 0.875, 0.75, 0.625, 0.75])
me_cube_013.materials.append(mat_black)
me_cube_013.update()
me_cube_014 = bpy.data.meshes.new('Cube.014')
me_cube_014.from_pydata([(-1.0, -1.0, -1.0), (-1.0, -1.0, 0.5076), (-1.0, 1.0, -1.0), (-1.0, 1.0, 1.149), (1.0, -1.0, -1.0), (1.0, -1.0, 0.5076), (1.0, 1.0, -1.0), (1.0, 1.0, 1.149)], [], [(0, 1, 3, 2), (2, 3, 7, 6), (6, 7, 5, 4), (4, 5, 1, 0), (2, 6, 4, 0), (7, 3, 1, 5)])
_uv = me_cube_014.uv_layers.new(name='CarteUV')
_uv.uv.foreach_set('vector', [0.375, 0.0, 0.625, 0.0, 0.625, 0.25, 0.375, 0.25, 0.375, 0.25, 0.625, 0.25, 0.625, 0.5, 0.375, 0.5, 0.375, 0.5, 0.625, 0.5, 0.625, 0.75, 0.375, 0.75, 0.375, 0.75, 0.625, 0.75, 0.625, 1.0, 0.375, 1.0, 0.125, 0.5, 0.375, 0.5, 0.375, 0.75, 0.125, 0.75, 0.625, 0.5, 0.875, 0.5, 0.875, 0.75, 0.625, 0.75])
me_cube_014.materials.append(mat_black)
me_cube_014.update()
me_cube_015 = bpy.data.meshes.new('Cube.015')
me_cube_015.from_pydata([(0.0, 1.337, -3.725e-09), (0.0, -1.275, -3.725e-09), (1.175, -1.275, -3.725e-09), (1.175, 1.0, 1.738e-17), (0.7097, -1.0, -1.345), (1.175, -1.0, 1.0), (0.7097, 1.0, -1.345), (1.175, 1.0, 1.0), (0.0, 1.0, -1.345), (0.0, 1.0, 1.312), (0.0, -1.0, -1.345), (0.0, -1.0, 1.312)], [], [(0, 9, 7, 3), (3, 7, 5, 2), (8, 6, 4, 10), (8, 0, 3, 6), (7, 9, 11, 5), (6, 3, 2, 4), (2, 5, 11, 1), (4, 2, 1, 10)])
_uv = me_cube_015.uv_layers.new(name='CarteUV')
_uv.uv.foreach_set('vector', [0.5, 0.375, 0.625, 0.375, 0.625, 0.5, 0.5, 0.5, 0.5, 0.5, 0.625, 0.5, 0.625, 0.75, 0.5, 0.75, 0.25, 0.5, 0.375, 0.5, 0.375, 0.75, 0.25, 0.75, 0.375, 0.375, 0.5, 0.375, 0.5, 0.5, 0.375, 0.5, 0.625, 0.5, 0.75, 0.5, 0.75, 0.75, 0.625, 0.75, 0.375, 0.5, 0.5, 0.5, 0.5, 0.75, 0.375, 0.75, 0.5, 0.75, 0.625, 0.75, 0.625, 0.875, 0.5, 0.875, 0.375, 0.75, 0.5, 0.75, 0.5, 0.875, 0.375, 0.875])
me_cube_015.materials.append(mat_black)
me_cube_015.update()
me_icosph_re = bpy.data.meshes.new('Icosphère')
me_icosph_re.from_pydata([(0.0, 0.0, -1.0), (0.7236, -0.5257, -0.4472), (-0.2764, -0.8506, -0.4472), (-0.8944, 0.0, -0.4472), (-0.2764, 0.8506, -0.4472), (0.7236, 0.5257, -0.4472), (0.2764, -0.8506, 0.4472), (-0.7236, -0.5257, 0.4472), (-0.7236, 0.5257, 0.4472), (0.2764, 0.8506, 0.4472), (0.8944, 0.0, 0.4472), (0.0, 0.0, 1.0), (-0.1625, -0.5, -0.8507), (0.4253, -0.309, -0.8507), (0.2629, -0.809, -0.5257), (0.8506, 0.0, -0.5257), (0.4253, 0.309, -0.8507), (-0.5257, 0.0, -0.8507), (-0.6882, -0.5, -0.5257), (-0.1625, 0.5, -0.8507), (-0.6882, 0.5, -0.5257), (0.2629, 0.809, -0.5257), (0.9511, -0.309, 0.0), (0.9511, 0.309, 0.0), (0.0, -1.0, 0.0), (0.5878, -0.809, 0.0), (-0.9511, -0.309, 0.0), (-0.5878, -0.809, 0.0), (-0.5878, 0.809, 0.0), (-0.9511, 0.309, 0.0), (0.5878, 0.809, 0.0), (0.0, 1.0, 0.0), (0.6882, -0.5, 0.5257), (-0.2629, -0.809, 0.5257), (-0.8506, 0.0, 0.5257), (-0.2629, 0.809, 0.5257), (0.6882, 0.5, 0.5257), (0.1625, -0.5, 0.8507), (0.5257, 0.0, 0.8507), (-0.4253, -0.309, 0.8507), (-0.4253, 0.309, 0.8507), (0.1625, 0.5, 0.8507)], [], [(0, 13, 12), (1, 13, 15), (0, 12, 17), (0, 17, 19), (0, 19, 16), (1, 15, 22), (2, 14, 24), (3, 18, 26), (4, 20, 28), (5, 21, 30), (1, 22, 25), (2, 24, 27), (3, 26, 29), (4, 28, 31), (5, 30, 23), (6, 32, 37), (7, 33, 39), (8, 34, 40), (9, 35, 41), (10, 36, 38), (38, 41, 11), (38, 36, 41), (36, 9, 41), (41, 40, 11), (41, 35, 40), (35, 8, 40), (40, 39, 11), (40, 34, 39), (34, 7, 39), (39, 37, 11), (39, 33, 37), (33, 6, 37), (37, 38, 11), (37, 32, 38), (32, 10, 38), (23, 36, 10), (23, 30, 36), (30, 9, 36), (31, 35, 9), (31, 28, 35), (28, 8, 35), (29, 34, 8), (29, 26, 34), (26, 7, 34), (27, 33, 7), (27, 24, 33), (24, 6, 33), (25, 32, 6), (25, 22, 32), (22, 10, 32), (30, 31, 9), (30, 21, 31), (21, 4, 31), (28, 29, 8), (28, 20, 29), (20, 3, 29), (26, 27, 7), (26, 18, 27), (18, 2, 27), (24, 25, 6), (24, 14, 25), (14, 1, 25), (22, 23, 10), (22, 15, 23), (15, 5, 23), (16, 21, 5), (16, 19, 21), (19, 4, 21), (19, 20, 4), (19, 17, 20), (17, 3, 20), (17, 18, 3), (17, 12, 18), (12, 2, 18), (15, 16, 5), (15, 13, 16), (13, 0, 16), (12, 14, 2), (12, 13, 14), (13, 1, 14)])
_uv = me_icosph_re.uv_layers.new(name='CarteUV')
_uv.uv.foreach_set('vector', [0.1818, 0.0, 0.2273, 0.07873, 0.1364, 0.07873, 0.2727, 0.1575, 0.3182, 0.07873, 0.3636, 0.1575, 0.9091, 0.0, 0.9545, 0.07873, 0.8636, 0.07873, 0.7273, 0.0, 0.7727, 0.07873, 0.6818, 0.07873, 0.5455, 0.0, 0.5909, 0.07873, 0.5, 0.07873, 0.2727, 0.1575, 0.3636, 0.1575, 0.3182, 0.2362, 0.09091, 0.1575, 0.1818, 0.1575, 0.1364, 0.2362, 0.8182, 0.1575, 0.9091, 0.1575, 0.8636, 0.2362, 0.6364, 0.1575, 0.7273, 0.1575, 0.6818, 0.2362, 0.4545, 0.1575, 0.5455, 0.1575, 0.5, 0.2362, 0.2727, 0.1575, 0.3182, 0.2362, 0.2273, 0.2362, 0.09091, 0.1575, 0.1364, 0.2362, 0.04546, 0.2362, 0.8182, 0.1575, 0.8636, 0.2362, 0.7727, 0.2362, 0.6364, 0.1575, 0.6818, 0.2362, 0.5909, 0.2362, 0.4545, 0.1575, 0.5, 0.2362, 0.4091, 0.2362, 0.1818, 0.3149, 0.2727, 0.3149, 0.2273, 0.3937, 0.0, 0.3149, 0.09091, 0.3149, 0.04546, 0.3937, 0.7273, 0.3149, 0.8182, 0.3149, 0.7727, 0.3937, 0.5455, 0.3149, 0.6364, 0.3149, 0.5909, 0.3937, 0.3636, 0.3149, 0.4545, 0.3149, 0.4091, 0.3937, 0.4091, 0.3937, 0.5, 0.3937, 0.4545, 0.4724, 0.4091, 0.3937, 0.4545, 0.3149, 0.5, 0.3937, 0.4545, 0.3149, 0.5455, 0.3149, 0.5, 0.3937, 0.5909, 0.3937, 0.6818, 0.3937, 0.6364, 0.4724, 0.5909, 0.3937, 0.6364, 0.3149, 0.6818, 0.3937, 0.6364, 0.3149, 0.7273, 0.3149, 0.6818, 0.3937, 0.7727, 0.3937, 0.8636, 0.3937, 0.8182, 0.4724, 0.7727, 0.3937, 0.8182, 0.3149, 0.8636, 0.3937, 0.8182, 0.3149, 0.9091, 0.3149, 0.8636, 0.3937, 0.04546, 0.3937, 0.1364, 0.3937, 0.09091, 0.4724, 0.04546, 0.3937, 0.09091, 0.3149, 0.1364, 0.3937, 0.09091, 0.3149, 0.1818, 0.3149, 0.1364, 0.3937, 0.2273, 0.3937, 0.3182, 0.3937, 0.2727, 0.4724, 0.2273, 0.3937, 0.2727, 0.3149, 0.3182, 0.3937, 0.2727, 0.3149, 0.3636, 0.3149, 0.3182, 0.3937, 0.4091, 0.2362, 0.4545, 0.3149, 0.3636, 0.3149, 0.4091, 0.2362, 0.5, 0.2362, 0.4545, 0.3149, 0.5, 0.2362, 0.5455, 0.3149, 0.4545, 0.3149, 0.5909, 0.2362, 0.6364, 0.3149, 0.5455, 0.3149, 0.5909, 0.2362, 0.6818, 0.2362, 0.6364, 0.3149, 0.6818, 0.2362, 0.7273, 0.3149, 0.6364, 0.3149, 0.7727, 0.2362, 0.8182, 0.3149, 0.7273, 0.3149, 0.7727, 0.2362, 0.8636, 0.2362, 0.8182, 0.3149, 0.8636, 0.2362, 0.9091, 0.3149, 0.8182, 0.3149, 0.04546, 0.2362, 0.09091, 0.3149, 0.0, 0.3149, 0.04546, 0.2362, 0.1364, 0.2362, 0.09091, 0.3149, 0.1364, 0.2362, 0.1818, 0.3149, 0.09091, 0.3149, 0.2273, 0.2362, 0.2727, 0.3149, 0.1818, 0.3149, 0.2273, 0.2362, 0.3182, 0.2362, 0.2727, 0.3149, 0.3182, 0.2362, 0.3636, 0.3149, 0.2727, 0.3149, 0.5, 0.2362, 0.5909, 0.2362, 0.5455, 0.3149, 0.5, 0.2362, 0.5455, 0.1575, 0.5909, 0.2362, 0.5455, 0.1575, 0.6364, 0.1575, 0.5909, 0.2362, 0.6818, 0.2362, 0.7727, 0.2362, 0.7273, 0.3149, 0.6818, 0.2362, 0.7273, 0.1575, 0.7727, 0.2362, 0.7273, 0.1575, 0.8182, 0.1575, 0.7727, 0.2362, 0.8636, 0.2362, 0.9545, 0.2362, 0.9091, 0.3149, 0.8636, 0.2362, 0.9091, 0.1575, 0.9545, 0.2362, 0.9091, 0.1575, 1.0, 0.1575, 0.9545, 0.2362, 0.1364, 0.2362, 0.2273, 0.2362, 0.1818, 0.3149, 0.1364, 0.2362, 0.1818, 0.1575, 0.2273, 0.2362, 0.1818, 0.1575, 0.2727, 0.1575, 0.2273, 0.2362, 0.3182, 0.2362, 0.4091, 0.2362, 0.3636, 0.3149, 0.3182, 0.2362, 0.3636, 0.1575, 0.4091, 0.2362, 0.3636, 0.1575, 0.4545, 0.1575, 0.4091, 0.2362, 0.5, 0.07873, 0.5455, 0.1575, 0.4545, 0.1575, 0.5, 0.07873, 0.5909, 0.07873, 0.5455, 0.1575, 0.5909, 0.07873, 0.6364, 0.1575, 0.5455, 0.1575, 0.6818, 0.07873, 0.7273, 0.1575, 0.6364, 0.1575, 0.6818, 0.07873, 0.7727, 0.07873, 0.7273, 0.1575, 0.7727, 0.07873, 0.8182, 0.1575, 0.7273, 0.1575, 0.8636, 0.07873, 0.9091, 0.1575, 0.8182, 0.1575, 0.8636, 0.07873, 0.9545, 0.07873, 0.9091, 0.1575, 0.9545, 0.07873, 1.0, 0.1575, 0.9091, 0.1575, 0.3636, 0.1575, 0.4091, 0.07873, 0.4545, 0.1575, 0.3636, 0.1575, 0.3182, 0.07873, 0.4091, 0.07873, 0.3182, 0.07873, 0.3636, 0.0, 0.4091, 0.07873, 0.1364, 0.07873, 0.1818, 0.1575, 0.09091, 0.1575, 0.1364, 0.07873, 0.2273, 0.07873, 0.1818, 0.1575, 0.2273, 0.07873, 0.2727, 0.1575, 0.1818, 0.1575])
me_icosph_re.materials.append(mat_black)
me_icosph_re.update()
me_icosph_re_001 = bpy.data.meshes.new('Icosphère.001')
me_icosph_re_001.from_pydata([(0.0, 0.0, -1.0), (0.7236, -0.5257, -0.4472), (-0.2764, -0.8506, -0.4472), (-0.8944, 0.0, -0.4472), (-0.2764, 0.8506, -0.4472), (0.7236, 0.5257, -0.4472), (0.2764, -0.8506, 0.4472), (-0.7236, -0.5257, 0.4472), (-0.7236, 0.5257, 0.4472), (0.2764, 0.8506, 0.4472), (0.8944, 0.0, 0.4472), (0.0, 0.0, 1.0), (-0.1625, -0.5, -0.8507), (0.4253, -0.309, -0.8507), (0.2629, -0.809, -0.5257), (0.8506, 0.0, -0.5257), (0.4253, 0.309, -0.8507), (-0.5257, 0.0, -0.8507), (-0.6882, -0.5, -0.5257), (-0.1625, 0.5, -0.8507), (-0.6882, 0.5, -0.5257), (0.2629, 0.809, -0.5257), (0.9511, -0.309, 0.0), (0.9511, 0.309, 0.0), (0.0, -1.0, 0.0), (0.5878, -0.809, 0.0), (-0.9511, -0.309, 0.0), (-0.5878, -0.809, 0.0), (-0.5878, 0.809, 0.0), (-0.9511, 0.309, 0.0), (0.5878, 0.809, 0.0), (0.0, 1.0, 0.0), (0.6882, -0.5, 0.5257), (-0.2629, -0.809, 0.5257), (-0.8506, 0.0, 0.5257), (-0.2629, 0.809, 0.5257), (0.6882, 0.5, 0.5257), (0.1625, -0.5, 0.8507), (0.5257, 0.0, 0.8507), (-0.4253, -0.309, 0.8507), (-0.4253, 0.309, 0.8507), (0.1625, 0.5, 0.8507)], [], [(0, 13, 12), (1, 13, 15), (0, 12, 17), (0, 17, 19), (0, 19, 16), (1, 15, 22), (2, 14, 24), (3, 18, 26), (4, 20, 28), (5, 21, 30), (1, 22, 25), (2, 24, 27), (3, 26, 29), (4, 28, 31), (5, 30, 23), (6, 32, 37), (7, 33, 39), (8, 34, 40), (9, 35, 41), (10, 36, 38), (38, 41, 11), (38, 36, 41), (36, 9, 41), (41, 40, 11), (41, 35, 40), (35, 8, 40), (40, 39, 11), (40, 34, 39), (34, 7, 39), (39, 37, 11), (39, 33, 37), (33, 6, 37), (37, 38, 11), (37, 32, 38), (32, 10, 38), (23, 36, 10), (23, 30, 36), (30, 9, 36), (31, 35, 9), (31, 28, 35), (28, 8, 35), (29, 34, 8), (29, 26, 34), (26, 7, 34), (27, 33, 7), (27, 24, 33), (24, 6, 33), (25, 32, 6), (25, 22, 32), (22, 10, 32), (30, 31, 9), (30, 21, 31), (21, 4, 31), (28, 29, 8), (28, 20, 29), (20, 3, 29), (26, 27, 7), (26, 18, 27), (18, 2, 27), (24, 25, 6), (24, 14, 25), (14, 1, 25), (22, 23, 10), (22, 15, 23), (15, 5, 23), (16, 21, 5), (16, 19, 21), (19, 4, 21), (19, 20, 4), (19, 17, 20), (17, 3, 20), (17, 18, 3), (17, 12, 18), (12, 2, 18), (15, 16, 5), (15, 13, 16), (13, 0, 16), (12, 14, 2), (12, 13, 14), (13, 1, 14)])
_uv = me_icosph_re_001.uv_layers.new(name='CarteUV')
_uv.uv.foreach_set('vector', [0.1818, 0.0, 0.2273, 0.07873, 0.1364, 0.07873, 0.2727, 0.1575, 0.3182, 0.07873, 0.3636, 0.1575, 0.9091, 0.0, 0.9545, 0.07873, 0.8636, 0.07873, 0.7273, 0.0, 0.7727, 0.07873, 0.6818, 0.07873, 0.5455, 0.0, 0.5909, 0.07873, 0.5, 0.07873, 0.2727, 0.1575, 0.3636, 0.1575, 0.3182, 0.2362, 0.09091, 0.1575, 0.1818, 0.1575, 0.1364, 0.2362, 0.8182, 0.1575, 0.9091, 0.1575, 0.8636, 0.2362, 0.6364, 0.1575, 0.7273, 0.1575, 0.6818, 0.2362, 0.4545, 0.1575, 0.5455, 0.1575, 0.5, 0.2362, 0.2727, 0.1575, 0.3182, 0.2362, 0.2273, 0.2362, 0.09091, 0.1575, 0.1364, 0.2362, 0.04546, 0.2362, 0.8182, 0.1575, 0.8636, 0.2362, 0.7727, 0.2362, 0.6364, 0.1575, 0.6818, 0.2362, 0.5909, 0.2362, 0.4545, 0.1575, 0.5, 0.2362, 0.4091, 0.2362, 0.1818, 0.3149, 0.2727, 0.3149, 0.2273, 0.3937, 0.0, 0.3149, 0.09091, 0.3149, 0.04546, 0.3937, 0.7273, 0.3149, 0.8182, 0.3149, 0.7727, 0.3937, 0.5455, 0.3149, 0.6364, 0.3149, 0.5909, 0.3937, 0.3636, 0.3149, 0.4545, 0.3149, 0.4091, 0.3937, 0.4091, 0.3937, 0.5, 0.3937, 0.4545, 0.4724, 0.4091, 0.3937, 0.4545, 0.3149, 0.5, 0.3937, 0.4545, 0.3149, 0.5455, 0.3149, 0.5, 0.3937, 0.5909, 0.3937, 0.6818, 0.3937, 0.6364, 0.4724, 0.5909, 0.3937, 0.6364, 0.3149, 0.6818, 0.3937, 0.6364, 0.3149, 0.7273, 0.3149, 0.6818, 0.3937, 0.7727, 0.3937, 0.8636, 0.3937, 0.8182, 0.4724, 0.7727, 0.3937, 0.8182, 0.3149, 0.8636, 0.3937, 0.8182, 0.3149, 0.9091, 0.3149, 0.8636, 0.3937, 0.04546, 0.3937, 0.1364, 0.3937, 0.09091, 0.4724, 0.04546, 0.3937, 0.09091, 0.3149, 0.1364, 0.3937, 0.09091, 0.3149, 0.1818, 0.3149, 0.1364, 0.3937, 0.2273, 0.3937, 0.3182, 0.3937, 0.2727, 0.4724, 0.2273, 0.3937, 0.2727, 0.3149, 0.3182, 0.3937, 0.2727, 0.3149, 0.3636, 0.3149, 0.3182, 0.3937, 0.4091, 0.2362, 0.4545, 0.3149, 0.3636, 0.3149, 0.4091, 0.2362, 0.5, 0.2362, 0.4545, 0.3149, 0.5, 0.2362, 0.5455, 0.3149, 0.4545, 0.3149, 0.5909, 0.2362, 0.6364, 0.3149, 0.5455, 0.3149, 0.5909, 0.2362, 0.6818, 0.2362, 0.6364, 0.3149, 0.6818, 0.2362, 0.7273, 0.3149, 0.6364, 0.3149, 0.7727, 0.2362, 0.8182, 0.3149, 0.7273, 0.3149, 0.7727, 0.2362, 0.8636, 0.2362, 0.8182, 0.3149, 0.8636, 0.2362, 0.9091, 0.3149, 0.8182, 0.3149, 0.04546, 0.2362, 0.09091, 0.3149, 0.0, 0.3149, 0.04546, 0.2362, 0.1364, 0.2362, 0.09091, 0.3149, 0.1364, 0.2362, 0.1818, 0.3149, 0.09091, 0.3149, 0.2273, 0.2362, 0.2727, 0.3149, 0.1818, 0.3149, 0.2273, 0.2362, 0.3182, 0.2362, 0.2727, 0.3149, 0.3182, 0.2362, 0.3636, 0.3149, 0.2727, 0.3149, 0.5, 0.2362, 0.5909, 0.2362, 0.5455, 0.3149, 0.5, 0.2362, 0.5455, 0.1575, 0.5909, 0.2362, 0.5455, 0.1575, 0.6364, 0.1575, 0.5909, 0.2362, 0.6818, 0.2362, 0.7727, 0.2362, 0.7273, 0.3149, 0.6818, 0.2362, 0.7273, 0.1575, 0.7727, 0.2362, 0.7273, 0.1575, 0.8182, 0.1575, 0.7727, 0.2362, 0.8636, 0.2362, 0.9545, 0.2362, 0.9091, 0.3149, 0.8636, 0.2362, 0.9091, 0.1575, 0.9545, 0.2362, 0.9091, 0.1575, 1.0, 0.1575, 0.9545, 0.2362, 0.1364, 0.2362, 0.2273, 0.2362, 0.1818, 0.3149, 0.1364, 0.2362, 0.1818, 0.1575, 0.2273, 0.2362, 0.1818, 0.1575, 0.2727, 0.1575, 0.2273, 0.2362, 0.3182, 0.2362, 0.4091, 0.2362, 0.3636, 0.3149, 0.3182, 0.2362, 0.3636, 0.1575, 0.4091, 0.2362, 0.3636, 0.1575, 0.4545, 0.1575, 0.4091, 0.2362, 0.5, 0.07873, 0.5455, 0.1575, 0.4545, 0.1575, 0.5, 0.07873, 0.5909, 0.07873, 0.5455, 0.1575, 0.5909, 0.07873, 0.6364, 0.1575, 0.5455, 0.1575, 0.6818, 0.07873, 0.7273, 0.1575, 0.6364, 0.1575, 0.6818, 0.07873, 0.7727, 0.07873, 0.7273, 0.1575, 0.7727, 0.07873, 0.8182, 0.1575, 0.7273, 0.1575, 0.8636, 0.07873, 0.9091, 0.1575, 0.8182, 0.1575, 0.8636, 0.07873, 0.9545, 0.07873, 0.9091, 0.1575, 0.9545, 0.07873, 1.0, 0.1575, 0.9091, 0.1575, 0.3636, 0.1575, 0.4091, 0.07873, 0.4545, 0.1575, 0.3636, 0.1575, 0.3182, 0.07873, 0.4091, 0.07873, 0.3182, 0.07873, 0.3636, 0.0, 0.4091, 0.07873, 0.1364, 0.07873, 0.1818, 0.1575, 0.09091, 0.1575, 0.1364, 0.07873, 0.2273, 0.07873, 0.1818, 0.1575, 0.2273, 0.07873, 0.2727, 0.1575, 0.1818, 0.1575])
me_icosph_re_001.materials.append(mat_black)
me_icosph_re_001.update()
me_cube_016 = bpy.data.meshes.new('Cube.016')
me_cube_016.from_pydata([(-0.7648, -0.7648, -1.0), (-1.0, -1.0, 1.0), (-0.7648, 0.7648, -1.0), (-1.0, 1.0, 1.0), (0.7648, -0.7648, -1.0), (1.0, -1.0, 1.0), (0.7648, 0.7648, -1.0), (1.0, 1.0, 1.0), (-1.065, -1.065, 4.414e-08), (-1.065, 1.065, 6.386e-08), (1.065, 1.065, 1.127e-08), (1.065, -1.065, -8.455e-09)], [], [(8, 1, 3, 9), (9, 3, 7, 10), (10, 7, 5, 11), (11, 5, 1, 8), (2, 6, 4, 0), (7, 3, 1, 5), (4, 11, 8, 0), (6, 10, 11, 4), (2, 9, 10, 6), (0, 8, 9, 2)])
_uv = me_cube_016.uv_layers.new(name='CarteUV')
_uv.uv.foreach_set('vector', [0.5, 0.0, 0.625, 0.0, 0.625, 0.25, 0.5, 0.25, 0.5, 0.25, 0.625, 0.25, 0.625, 0.5, 0.5, 0.5, 0.5, 0.5, 0.625, 0.5, 0.625, 0.75, 0.5, 0.75, 0.5, 0.75, 0.625, 0.75, 0.625, 1.0, 0.5, 1.0, 0.125, 0.5, 0.375, 0.5, 0.375, 0.75, 0.125, 0.75, 0.625, 0.5, 0.875, 0.5, 0.875, 0.75, 0.625, 0.75, 0.375, 0.75, 0.5, 0.75, 0.5, 1.0, 0.375, 1.0, 0.375, 0.5, 0.5, 0.5, 0.5, 0.75, 0.375, 0.75, 0.375, 0.25, 0.5, 0.25, 0.5, 0.5, 0.375, 0.5, 0.375, 0.0, 0.5, 0.0, 0.5, 0.25, 0.375, 0.25])
me_cube_016.materials.append(mat_black)
me_cube_016.update()
me_cube_017 = bpy.data.meshes.new('Cube.017')
me_cube_017.from_pydata([(-0.6159, -0.6159, -1.0), (-1.009, -1.009, 1.0), (-0.6159, 0.6159, -1.0), (-1.009, 1.009, 1.0), (0.6159, -0.6159, -1.0), (1.009, -1.009, 1.0), (0.6159, 0.6159, -1.0), (1.009, 1.009, 1.0)], [], [(0, 1, 3, 2), (2, 3, 7, 6), (6, 7, 5, 4), (4, 5, 1, 0), (2, 6, 4, 0), (7, 3, 1, 5)])
_uv = me_cube_017.uv_layers.new(name='CarteUV')
_uv.uv.foreach_set('vector', [0.375, 0.0, 0.625, 0.0, 0.625, 0.25, 0.375, 0.25, 0.375, 0.25, 0.625, 0.25, 0.625, 0.5, 0.375, 0.5, 0.375, 0.5, 0.625, 0.5, 0.625, 0.75, 0.375, 0.75, 0.375, 0.75, 0.625, 0.75, 0.625, 1.0, 0.375, 1.0, 0.125, 0.5, 0.375, 0.5, 0.375, 0.75, 0.125, 0.75, 0.625, 0.5, 0.875, 0.5, 0.875, 0.75, 0.625, 0.75])
me_cube_017.materials.append(mat_black)
me_cube_017.update()
me_cube_018 = bpy.data.meshes.new('Cube.018')
me_cube_018.from_pydata([(-1.0, -1.0, -1.0), (-1.0, -1.0, 1.0), (-1.0, 1.0, -1.0), (-1.0, 1.0, 1.0), (1.0, -1.0, -1.0), (1.0, -1.0, 1.0), (1.0, 1.0, -1.0), (1.0, 1.0, 1.0)], [], [(0, 1, 3, 2), (2, 3, 7, 6), (6, 7, 5, 4), (4, 5, 1, 0), (2, 6, 4, 0), (7, 3, 1, 5)])
_uv = me_cube_018.uv_layers.new(name='CarteUV')
_uv.uv.foreach_set('vector', [0.375, 0.0, 0.625, 0.0, 0.625, 0.25, 0.375, 0.25, 0.375, 0.25, 0.625, 0.25, 0.625, 0.5, 0.375, 0.5, 0.375, 0.5, 0.625, 0.5, 0.625, 0.75, 0.375, 0.75, 0.375, 0.75, 0.625, 0.75, 0.625, 1.0, 0.375, 1.0, 0.125, 0.5, 0.375, 0.5, 0.375, 0.75, 0.125, 0.75, 0.625, 0.5, 0.875, 0.5, 0.875, 0.75, 0.625, 0.75])
me_cube_018.materials.append(mat_black)
me_cube_018.update()
me_cube_020 = bpy.data.meshes.new('Cube.020')
me_cube_020.from_pydata([(-1.0, -1.0, -1.0), (-1.0, -1.0, 1.0), (-1.0, 1.0, -1.0), (-1.0, 1.0, 1.0), (1.0, -1.0, -1.0), (1.0, -1.0, 1.0), (1.0, 1.0, -1.0), (1.0, 1.0, 1.0)], [], [(0, 1, 3, 2), (2, 3, 7, 6), (6, 7, 5, 4), (4, 5, 1, 0), (2, 6, 4, 0), (7, 3, 1, 5)])
_uv = me_cube_020.uv_layers.new(name='CarteUV')
_uv.uv.foreach_set('vector', [0.375, 0.0, 0.625, 0.0, 0.625, 0.25, 0.375, 0.25, 0.375, 0.25, 0.625, 0.25, 0.625, 0.5, 0.375, 0.5, 0.375, 0.5, 0.625, 0.5, 0.625, 0.75, 0.375, 0.75, 0.375, 0.75, 0.625, 0.75, 0.625, 1.0, 0.375, 1.0, 0.125, 0.5, 0.375, 0.5, 0.375, 0.75, 0.125, 0.75, 0.625, 0.5, 0.875, 0.5, 0.875, 0.75, 0.625, 0.75])
me_cube_020.materials.append(mat_black)
me_cube_020.update()
me_cube_021 = bpy.data.meshes.new('Cube.021')
me_cube_021.from_pydata([(-1.0, -1.0, -1.0), (-1.0, -1.0, 1.0), (-1.0, 1.0, -1.0), (-1.0, 1.0, 1.0), (1.0, -1.0, -1.0), (1.0, -1.0, 1.0), (1.0, 1.0, -1.0), (1.0, 1.0, 1.0)], [], [(0, 1, 3, 2), (2, 3, 7, 6), (6, 7, 5, 4), (4, 5, 1, 0), (2, 6, 4, 0), (7, 3, 1, 5)])
_uv = me_cube_021.uv_layers.new(name='CarteUV')
_uv.uv.foreach_set('vector', [0.375, 0.0, 0.625, 0.0, 0.625, 0.25, 0.375, 0.25, 0.375, 0.25, 0.625, 0.25, 0.625, 0.5, 0.375, 0.5, 0.375, 0.5, 0.625, 0.5, 0.625, 0.75, 0.375, 0.75, 0.375, 0.75, 0.625, 0.75, 0.625, 1.0, 0.375, 1.0, 0.125, 0.5, 0.375, 0.5, 0.375, 0.75, 0.125, 0.75, 0.625, 0.5, 0.875, 0.5, 0.875, 0.75, 0.625, 0.75])
me_cube_021.materials.append(mat_black)
me_cube_021.update()
me_cube_022 = bpy.data.meshes.new('Cube.022')
me_cube_022.from_pydata([(-1.0, -1.0, -1.0), (-1.0, -1.0, 1.0), (-1.0, 1.0, -1.0), (-1.0, 1.0, 1.0), (1.0, -1.0, -1.0), (1.0, -1.0, 1.0), (1.0, 1.0, -1.0), (1.0, 1.0, 1.0)], [], [(0, 1, 3, 2), (2, 3, 7, 6), (6, 7, 5, 4), (4, 5, 1, 0), (2, 6, 4, 0), (7, 3, 1, 5)])
_uv = me_cube_022.uv_layers.new(name='CarteUV')
_uv.uv.foreach_set('vector', [0.375, 0.0, 0.625, 0.0, 0.625, 0.25, 0.375, 0.25, 0.375, 0.25, 0.625, 0.25, 0.625, 0.5, 0.375, 0.5, 0.375, 0.5, 0.625, 0.5, 0.625, 0.75, 0.375, 0.75, 0.375, 0.75, 0.625, 0.75, 0.625, 1.0, 0.375, 1.0, 0.125, 0.5, 0.375, 0.5, 0.375, 0.75, 0.125, 0.75, 0.625, 0.5, 0.875, 0.5, 0.875, 0.75, 0.625, 0.75])
me_cube_022.materials.append(mat_black)
me_cube_022.update()
me_cube_023 = bpy.data.meshes.new('Cube.023')
me_cube_023.from_pydata([(-1.0, -1.0, -1.0), (-1.0, -1.0, 1.0), (-1.0, 1.0, -1.0), (-1.0, 1.0, 1.0), (1.0, -1.0, -1.0), (1.0, -1.0, 1.0), (1.0, 1.0, -1.0), (1.0, 1.0, 1.0)], [], [(0, 1, 3, 2), (2, 3, 7, 6), (6, 7, 5, 4), (4, 5, 1, 0), (2, 6, 4, 0), (7, 3, 1, 5)])
_uv = me_cube_023.uv_layers.new(name='CarteUV')
_uv.uv.foreach_set('vector', [0.375, 0.0, 0.625, 0.0, 0.625, 0.25, 0.375, 0.25, 0.375, 0.25, 0.625, 0.25, 0.625, 0.5, 0.375, 0.5, 0.375, 0.5, 0.625, 0.5, 0.625, 0.75, 0.375, 0.75, 0.375, 0.75, 0.625, 0.75, 0.625, 1.0, 0.375, 1.0, 0.125, 0.5, 0.375, 0.5, 0.375, 0.75, 0.125, 0.75, 0.625, 0.5, 0.875, 0.5, 0.875, 0.75, 0.625, 0.75])
me_cube_023.materials.append(mat_black)
me_cube_023.update()
me_cube_019 = bpy.data.meshes.new('Cube.019')
me_cube_019.from_pydata([(-1.0, -0.911, -1.0), (-1.0, -0.911, 1.0), (-1.0, 1.0, -1.0), (-1.0, 1.0, 1.0), (1.0, -0.911, -1.0), (1.0, -0.911, 1.0), (1.0, 1.0, -1.0), (1.0, 1.0, 1.0), (-1.164e-10, 1.13, -1.0), (-1.164e-10, 1.13, 1.0), (2.91e-11, -1.179, -1.0), (2.91e-11, -1.179, 1.0)], [], [(0, 1, 3, 2), (8, 9, 7, 6), (6, 7, 5, 4), (10, 11, 1, 0), (8, 6, 4, 10), (9, 3, 1, 11), (7, 9, 11, 5), (2, 8, 10, 0), (4, 5, 11, 10), (2, 3, 9, 8)])
_uv = me_cube_019.uv_layers.new(name='CarteUV')
_uv.uv.foreach_set('vector', [0.375, 0.0, 0.625, 0.0, 0.625, 0.25, 0.375, 0.25, 0.375, 0.375, 0.625, 0.375, 0.625, 0.5, 0.375, 0.5, 0.375, 0.5, 0.625, 0.5, 0.625, 0.75, 0.375, 0.75, 0.375, 0.875, 0.625, 0.875, 0.625, 1.0, 0.375, 1.0, 0.25, 0.5, 0.375, 0.5, 0.375, 0.75, 0.25, 0.75, 0.75, 0.5, 0.875, 0.5, 0.875, 0.75, 0.75, 0.75, 0.625, 0.5, 0.75, 0.5, 0.75, 0.75, 0.625, 0.75, 0.125, 0.5, 0.25, 0.5, 0.25, 0.75, 0.125, 0.75, 0.375, 0.75, 0.625, 0.75, 0.625, 0.875, 0.375, 0.875, 0.375, 0.25, 0.625, 0.25, 0.625, 0.375, 0.375, 0.375])
me_cube_019.materials.append(mat_black)
me_cube_019.update()
me_cube_024 = bpy.data.meshes.new('Cube.024')
me_cube_024.from_pydata([(-1.0, -1.0, -1.0), (-1.0, -1.0, 1.0), (-1.0, 1.0, -1.0), (-1.0, 1.0, 1.0), (1.0, -0.5448, 0.5983), (1.0, -0.5448, 1.688), (1.0, 0.5448, 0.5983), (1.0, 0.5448, 1.688)], [], [(0, 1, 3, 2), (2, 3, 7, 6), (6, 7, 5, 4), (4, 5, 1, 0), (2, 6, 4, 0), (7, 3, 1, 5)])
_uv = me_cube_024.uv_layers.new(name='CarteUV')
_uv.uv.foreach_set('vector', [0.375, 0.0, 0.625, 0.0, 0.625, 0.25, 0.375, 0.25, 0.375, 0.25, 0.625, 0.25, 0.625, 0.5, 0.375, 0.5, 0.375, 0.5, 0.625, 0.5, 0.625, 0.75, 0.375, 0.75, 0.375, 0.75, 0.625, 0.75, 0.625, 1.0, 0.375, 1.0, 0.125, 0.5, 0.375, 0.5, 0.375, 0.75, 0.125, 0.75, 0.625, 0.5, 0.875, 0.5, 0.875, 0.75, 0.625, 0.75])
me_cube_024.materials.append(mat_eyes)
me_cube_024.update()
me_cube_028 = bpy.data.meshes.new('Cube.028')
me_cube_028.from_pydata([(-1.0, -1.0, -1.0), (-1.0, -1.0, 1.0), (-1.0, 1.0, -1.0), (-1.0, 1.0, 1.0), (1.0, -1.0, -1.0), (1.0, -1.0, 1.0), (1.0, 1.0, -1.0), (1.0, 1.0, 1.0)], [], [(0, 1, 3, 2), (2, 3, 7, 6), (6, 7, 5, 4), (4, 5, 1, 0), (2, 6, 4, 0), (7, 3, 1, 5)])
_uv = me_cube_028.uv_layers.new(name='CarteUV')
_uv.uv.foreach_set('vector', [0.375, 0.0, 0.625, 0.0, 0.625, 0.25, 0.375, 0.25, 0.375, 0.25, 0.625, 0.25, 0.625, 0.5, 0.375, 0.5, 0.375, 0.5, 0.625, 0.5, 0.625, 0.75, 0.375, 0.75, 0.375, 0.75, 0.625, 0.75, 0.625, 1.0, 0.375, 1.0, 0.125, 0.5, 0.375, 0.5, 0.375, 0.75, 0.125, 0.75, 0.625, 0.5, 0.875, 0.5, 0.875, 0.75, 0.625, 0.75])
me_cube_028.materials.append(mat_fog)
me_cube_028.update()
me_plan = bpy.data.meshes.new('Plan')
me_plan.from_pydata([(-1.0, -1.0, 0.0), (1.0, -1.0, 0.0), (-1.0, 1.0, 0.0), (1.0, 1.0, 0.0)], [], [(0, 1, 3, 2)])
_uv = me_plan.uv_layers.new(name='CarteUV')
_uv.uv.foreach_set('vector', [0.0, 0.0, 1.0, 0.0, 1.0, 1.0, 0.0, 1.0])
me_plan.materials.append(mat_road)
me_plan.update()
me_cube_025 = bpy.data.meshes.new('Cube.025')
me_cube_025.from_pydata([(-1.0, -1.0, -1.0), (-1.0, -1.0, 1.0), (-1.0, 1.0, -1.0), (-1.0, 1.0, 1.0), (1.0, -1.0, -1.0), (1.0, -1.0, 1.0), (1.0, 1.0, -1.0), (1.0, 1.0, 1.0)], [], [(0, 1, 3, 2), (2, 3, 7, 6), (6, 7, 5, 4), (4, 5, 1, 0), (2, 6, 4, 0), (7, 3, 1, 5)])
_uv = me_cube_025.uv_layers.new(name='CarteUV')
_uv.uv.foreach_set('vector', [0.375, 0.0, 0.625, 0.0, 0.625, 0.25, 0.375, 0.25, 0.375, 0.25, 0.625, 0.25, 0.625, 0.5, 0.375, 0.5, 0.375, 0.5, 0.625, 0.5, 0.625, 0.75, 0.375, 0.75, 0.375, 0.75, 0.625, 0.75, 0.625, 1.0, 0.375, 1.0, 0.125, 0.5, 0.375, 0.5, 0.375, 0.75, 0.125, 0.75, 0.625, 0.5, 0.875, 0.5, 0.875, 0.75, 0.625, 0.75])
me_cube_025.materials.append(mat_street)
me_cube_025.update()
me_cube_027 = bpy.data.meshes.new('Cube.027')
me_cube_027.from_pydata([(-1.0, -1.0, -1.0), (-1.0, -1.0, 1.0), (-1.0, 1.0, -1.0), (-1.0, 1.0, 1.0), (1.0, -1.0, -1.0), (1.0, -1.0, 1.0), (1.0, 1.0, -1.0), (1.0, 1.0, 1.0), (-0.7456, -0.7456, 1.314), (-0.7456, 0.7456, 1.314), (0.7456, 0.7456, 1.314), (0.7456, -0.7456, 1.314), (-0.3956, -0.3956, 5.897), (-0.3956, 0.3956, 5.897), (0.3956, 0.3956, 5.897), (0.3956, -0.3956, 5.897), (-0.3956, -0.3956, 6.124), (-0.3956, 0.3956, 6.124), (0.3956, 0.3956, 6.124), (0.3956, -0.3956, 6.124), (0.9265, 0.3223, 5.897), (0.9265, -0.3223, 5.897), (0.8533, 0.3956, 6.124), (0.8533, -0.3956, 6.124), (3.481, 0.3223, 5.897), (3.481, -0.3223, 5.897), (3.554, 0.3956, 6.124), (3.554, -0.3956, 6.124), (0.8533, -0.6945, 5.897), (0.8533, -0.6945, 6.124), (0.8533, 0.6945, 6.124), (0.8533, 0.6945, 5.897), (3.554, -0.6945, 5.897), (3.554, -0.6945, 6.124), (3.554, 0.6945, 6.124), (3.554, 0.6945, 5.897), (0.8533, 0.3956, 5.897), (0.8533, -0.3956, 5.897), (3.554, 0.3956, 5.897), (3.554, -0.3956, 5.897)], [], [(0, 1, 3, 2), (2, 3, 7, 6), (6, 7, 5, 4), (4, 5, 1, 0), (2, 6, 4, 0), (5, 7, 10, 11), (11, 10, 14, 15), (3, 1, 8, 9), (1, 5, 11, 8), (7, 3, 9, 10), (12, 15, 19, 16), (9, 8, 12, 13), (8, 11, 15, 12), (10, 9, 13, 14), (18, 17, 16, 19), (14, 13, 17, 18), (19, 15, 37, 23), (13, 12, 16, 17), (23, 37, 28, 29), (18, 19, 23, 22), (14, 18, 22, 36), (15, 14, 36, 37), (39, 38, 26, 27), (21, 20, 24, 25), (27, 23, 29, 33), (22, 23, 27, 26), (29, 28, 32, 33), (31, 30, 34, 35), (26, 38, 35, 34), (38, 36, 31, 35), (36, 22, 30, 31), (37, 39, 32, 28), (39, 27, 33, 32), (22, 26, 34, 30), (20, 21, 37, 36), (25, 24, 38, 39), (21, 25, 39, 37), (24, 20, 36, 38)])
me_cube_027.polygons.foreach_set('material_index', [0, 0, 0, 0, 0, 0, 0, 0, 0, 0, 0, 0, 0, 0, 0, 0, 0, 0, 0, 0, 0, 0, 0, 1, 0, 0, 0, 0, 0, 0, 0, 0, 0, 0, 0, 0, 0, 0])
_uv = me_cube_027.uv_layers.new(name='CarteUV')
_uv.uv.foreach_set('vector', [0.375, 0.0, 0.625, 0.0, 0.625, 0.25, 0.375, 0.25, 0.375, 0.25, 0.625, 0.25, 0.625, 0.5, 0.375, 0.5, 0.375, 0.5, 0.625, 0.5, 0.625, 0.75, 0.375, 0.75, 0.375, 0.75, 0.625, 0.75, 0.625, 1.0, 0.375, 1.0, 0.125, 0.5, 0.375, 0.5, 0.375, 0.75, 0.125, 0.75, 0.625, 0.75, 0.625, 0.5, 0.625, 0.5, 0.625, 0.75, 0.625, 0.75, 0.625, 0.5, 0.625, 0.5, 0.625, 0.75, 0.625, 0.25, 0.625, 0.0, 0.625, 0.0, 0.625, 0.25, 0.625, 1.0, 0.625, 0.75, 0.625, 0.75, 0.625, 1.0, 0.625, 0.5, 0.625, 0.25, 0.625, 0.25, 0.625, 0.5, 0.625, 1.0, 0.625, 0.75, 0.625, 0.75, 0.625, 1.0, 0.625, 0.25, 0.625, 0.0, 0.625, 0.0, 0.625, 0.25, 0.625, 1.0, 0.625, 0.75, 0.625, 0.75, 0.625, 1.0, 0.625, 0.5, 0.625, 0.25, 0.625, 0.25, 0.625, 0.5, 0.625, 0.5, 0.875, 0.5, 0.875, 0.75, 0.625, 0.75, 0.625, 0.5, 0.625, 0.25, 0.625, 0.25, 0.625, 0.5, 0.625, 0.75, 0.625, 0.75, 0.625, 0.75, 0.625, 0.75, 0.625, 0.25, 0.625, 0.0, 0.625, 0.0, 0.625, 0.25, 0.625, 0.75, 0.625, 0.75, 0.625, 0.75, 0.625, 0.75, 0.625, 0.5, 0.625, 0.75, 0.625, 0.75, 0.625, 0.5, 0.625, 0.5, 0.625, 0.5, 0.625, 0.5, 0.625, 0.5, 0.625, 0.75, 0.625, 0.5, 0.625, 0.5, 0.625, 0.75, 0.625, 0.75, 0.625, 0.5, 0.625, 0.5, 0.625, 0.75, 0.625, 0.7268, 0.625, 0.5232, 0.625, 0.5232, 0.625, 0.7268, 0.625, 0.75, 0.625, 0.75, 0.625, 0.75, 0.625, 0.75, 0.625, 0.5, 0.625, 0.75, 0.625, 0.75, 0.625, 0.5, 0.625, 0.75, 0.625, 0.75, 0.625, 0.75, 0.625, 0.75, 0.625, 0.5, 0.625, 0.5, 0.625, 0.5, 0.625, 0.5, 0.625, 0.5, 0.625, 0.5, 0.625, 0.5, 0.625, 0.5, 0.625, 0.5, 0.625, 0.5, 0.625, 0.5, 0.625, 0.5, 0.625, 0.5, 0.625, 0.5, 0.625, 0.5, 0.625, 0.5, 0.625, 0.75, 0.625, 0.75, 0.625, 0.75, 0.625, 0.75, 0.625, 0.75, 0.625, 0.75, 0.625, 0.75, 0.625, 0.75, 0.625, 0.5, 0.625, 0.5, 0.625, 0.5, 0.625, 0.5, 0.625, 0.5232, 0.625, 0.7268, 0.625, 0.75, 0.625, 0.5, 0.625, 0.7268, 0.625, 0.5232, 0.625, 0.5, 0.625, 0.75, 0.625, 0.7268, 0.625, 0.7268, 0.625, 0.75, 0.625, 0.75, 0.625, 0.5232, 0.625, 0.5232, 0.625, 0.5, 0.625, 0.5])
me_cube_027.materials.append(mat_lamp_post)
me_cube_027.materials.append(mat_lamp_emission)
me_cube_027.update()

# ---- curves / text
cu_cercleb_zier = bpy.data.curves.new('CercleBézier', 'CURVE')
cu_cercleb_zier.dimensions = '3D'
_sp = cu_cercleb_zier.splines.new('BEZIER'); _sp.bezier_points.add(3)
_sp.bezier_points.foreach_set('co', [-1.0, 0.0, 0.0, 0.0, 1.0, 0.0, 1.0, 0.0, 0.0, 0.0, -1.0, 0.0])
_sp.bezier_points.foreach_set('handle_left', [-1.0, -0.5521, 0.0, -0.5521, 1.0, 0.0, 1.0, 0.5521, 0.0, 0.5521, -1.0, 0.0])
_sp.bezier_points.foreach_set('handle_right', [-1.0, 0.5521, 0.0, 0.5521, 1.0, 0.0, 1.0, -0.5521, 0.0, -0.5521, -1.0, 0.0])
for _p, _l, _r in zip(_sp.bezier_points, ['AUTO', 'AUTO', 'AUTO', 'AUTO'], ['AUTO', 'AUTO', 'AUTO', 'AUTO']): _p.handle_left_type = _l; _p.handle_right_type = _r
_sp.order_u = 0
_sp.order_v = 0
_sp.use_cyclic_u = True
cu_cercleb_zier.path_duration = 60
cu_cercleb_zier.use_path = True
cu_cercleb_zier.use_path_follow = True
cu_cercleb_zier.fill_mode = 'FULL'

# ---- objects
ob_light = bpy.data.objects.new('Light', light_light)
ob_camera = bpy.data.objects.new('Camera', cam_camera)
ob_light_001 = bpy.data.objects.new('Light.001', light_light_001)
ob_light_002 = bpy.data.objects.new('Light.002', light_light_001)
ob_head = bpy.data.objects.new('head', me_cube)
ob_body = bpy.data.objects.new('body', me_cube_001)
ob_arms = bpy.data.objects.new('arms', me_cube_002)
ob_hands = bpy.data.objects.new('hands', me_cube_003)
ob_legs = bpy.data.objects.new('legs', me_cube_004)
ob_feets = bpy.data.objects.new('feets', me_cube_005)
ob_hairs = bpy.data.objects.new('hairs', me_cube_007)
ob_noze = bpy.data.objects.new('noze', me_cube_008)
ob_mouth = bpy.data.objects.new('mouth', me_cube_006)
ob_eyes = bpy.data.objects.new('eyes', me_cube_009)
ob_pupille = bpy.data.objects.new('pupille', me_cube_010)
ob_torch = bpy.data.objects.new('torch', me_cylindre)
ob_cube = bpy.data.objects.new('Cube', me_cube_011)
ob_cube_001 = bpy.data.objects.new('Cube.001', me_cube_012)
ob_cube_002 = bpy.data.objects.new('Cube.002', me_cube_013)
ob_cube_003 = bpy.data.objects.new('Cube.003', me_cube_014)
ob_cube_004 = bpy.data.objects.new('Cube.004', me_cube_015)
ob_icosph_re = bpy.data.objects.new('Icosphère', me_icosph_re)
ob_icosph_re_001 = bpy.data.objects.new('Icosphère.001', me_icosph_re_001)
ob_cube_005 = bpy.data.objects.new('Cube.005', me_cube_016)
ob_cube_006 = bpy.data.objects.new('Cube.006', me_cube_017)
ob_cube_007 = bpy.data.objects.new('Cube.007', me_cube_018)
ob_cube_009 = bpy.data.objects.new('Cube.009', me_cube_020)
ob_cube_008 = bpy.data.objects.new('Cube.008', me_cube_021)
ob_cube_010 = bpy.data.objects.new('Cube.010', me_cube_022)
ob_cube_011 = bpy.data.objects.new('Cube.011', me_cube_023)
ob_cube_012 = bpy.data.objects.new('Cube.012', me_cube_019)
ob_cube_013 = bpy.data.objects.new('Cube.013', me_cube_024)
ob_cube_017 = bpy.data.objects.new('Cube.017', me_cube_028)
ob_zone = bpy.data.objects.new('Zone', light_zone)
ob_cercleb_zier = bpy.data.objects.new('CercleBézier', cu_cercleb_zier)
ob_plan = bpy.data.objects.new('Plan', me_plan)
ob_cube_014 = bpy.data.objects.new('Cube.014', me_cube_025)
ob_cube_016 = bpy.data.objects.new('Cube.016', me_cube_027)
ob_cube_015 = bpy.data.objects.new('Cube.015', me_cube_027)

# ---- transforms, parenting, visibility, modifiers, constraints
ob_light.location = (0.4196, -1.665, 0.6954)
ob_light.rotation_euler = (1.845, -0.002762, 6.344)
ob_light.scale = (1.003, 1.003, 1.003)
ob_light.lock_rotations_4d = False
ob_light.empty_display_type = 'ARROWS'
ob_light.color = (0.0, 0.0, 0.0, 0.0)
ob_light.lineart.crease_threshold = 0.0
ob_camera.parent = ob_cercleb_zier
ob_camera.matrix_parent_inverse = Matrix(((-2.486e-08, 0.08342, 1.492e-08, 1.001), (1.492e-08, 7.113e-15, 0.08342, 9.989e-09), (0.08342, 3.978e-08, 7.113e-15, 0.05586), (-0.0, 0.0, -0.0, 1.0)))
ob_camera.location = (9.409, -8.585, 3.629)
ob_camera.rotation_euler = (1.376, -5.373e-08, 0.8463)
ob_camera.lock_rotations_4d = False
ob_camera.empty_display_type = 'ARROWS'
ob_camera.color = (0.0, 0.0, 0.0, 0.0)
ob_camera.display_type = 'WIRE'
ob_camera.lineart.crease_threshold = 0.0
ob_light_001.location = (-2.129, -1.529, 3.423)
ob_light_001.rotation_euler = (6.149, 0.5146, 9.172)
ob_light_001.scale = (1.003, 1.003, 1.003)
ob_light_001.lock_rotations_4d = False
ob_light_001.empty_display_type = 'ARROWS'
ob_light_001.color = (0.0, 0.0, 0.0, 0.0)
ob_light_001.lineart.crease_threshold = 0.0
ob_light_002.location = (-2.129, 3.147, 3.458)
ob_light_002.rotation_euler = (6.168, 0.4499, 9.181)
ob_light_002.scale = (1.003, 1.003, 1.003)
ob_light_002.lock_rotations_4d = False
ob_light_002.empty_display_type = 'ARROWS'
ob_light_002.color = (0.0, 0.0, 0.0, 0.0)
ob_light_002.lineart.crease_threshold = 0.0
ob_head.location = (-0.03819, -1.74, 1.571)
ob_head.rotation_euler = (0.0, -0.0, 3.142)
ob_head.scale = (0.1449, 0.05348, 0.1847)
ob_head.lock_rotations_4d = False
ob_head.empty_display_type = 'ARROWS'
ob_head.lineart.crease_threshold = 0.0
ob_body.location = (-0.03819, -1.914, 1.252)
ob_body.rotation_euler = (0.0, -0.0, 3.142)
ob_body.scale = (0.4184, 0.1211, 0.4184)
ob_body.lock_rotations_4d = False
ob_body.empty_display_type = 'ARROWS'
ob_body.lineart.crease_threshold = 0.0
ob_arms.location = (-0.5475, -1.914, 1.205)
ob_arms.rotation_euler = (0.0, -0.0, 3.142)
ob_arms.scale = (0.0695, 0.08846, 0.4184)
ob_arms.lock_rotations_4d = False
ob_arms.empty_display_type = 'ARROWS'
ob_arms.lineart.crease_threshold = 0.0
_m = ob_arms.modifiers.new('Miroir', 'MIRROR')
_m.mirror_object = ob_body
ob_hands.location = (-0.5442, -1.913, 0.6855)
ob_hands.rotation_euler = (0.0, -0.0, 3.142)
ob_hands.scale = (-0.04456, -0.06611, -0.08526)
_m = ob_hands.modifiers.new('Miroir', 'MIRROR')
_m.mirror_object = ob_body
ob_legs.location = (-0.2202, -1.914, 0.4628)
ob_legs.rotation_euler = (0.0, -0.0, 3.142)
ob_legs.scale = (0.08032, 0.08846, 0.3587)
ob_legs.lock_rotations_4d = False
ob_legs.empty_display_type = 'ARROWS'
ob_legs.lineart.crease_threshold = 0.0
_m = ob_legs.modifiers.new('Miroir', 'MIRROR')
_m.mirror_object = ob_body
ob_feets.location = (-0.22, -1.834, 0.04849)
ob_feets.rotation_euler = (-1.571, 1.571, 0.0)
ob_feets.scale = (-0.04456, -0.0809, -0.1772)
_m = ob_feets.modifiers.new('Miroir', 'MIRROR')
_m.mirror_object = ob_body
ob_hairs.location = (-0.03819, -1.793, 1.717)
ob_hairs.rotation_euler = (0.0, -0.0, 3.142)
ob_hairs.scale = (0.155, 0.01368, 0.01368)
ob_noze.location = (-0.03749, -1.679, 1.592)
ob_noze.rotation_euler = (0.0, -0.0, 3.142)
ob_noze.scale = (0.02145, 0.01159, 0.04259)
ob_mouth.location = (-0.03819, -1.692, 1.468)
ob_mouth.rotation_euler = (0.0, -0.0, 3.142)
ob_mouth.scale = (0.04017, 0.0217, 0.04017)
ob_eyes.location = (-0.09976, -1.681, 1.655)
ob_eyes.rotation_euler = (0.0, -0.0, 3.142)
ob_eyes.scale = (0.02838, 0.008101, 0.02838)
_m = ob_eyes.modifiers.new('Miroir', 'MIRROR')
_m.mirror_object = ob_noze
ob_pupille.location = (-0.09904, -1.674, 1.668)
ob_pupille.rotation_euler = (0.0, -0.0, 3.142)
ob_pupille.scale = (0.008455, 0.002413, 0.008455)
_m = ob_pupille.modifiers.new('Miroir', 'MIRROR')
_m.mirror_object = ob_noze
ob_torch.location = (0.3911, -1.878, 0.6764)
ob_torch.rotation_euler = (1.571, -0.0, 3.142)
ob_torch.scale = (-0.04877, -0.04877, -0.1114)
ob_cube.location = (0.003951, 1.785, 1.201)
ob_cube.scale = (0.4191, 0.2136, 0.4191)
ob_cube_001.location = (0.4407, 1.621, 0.9217)
ob_cube_001.rotation_euler = (-0.6638, -0.04635, 0.1136)
ob_cube_001.scale = (0.1688, 0.1516, 0.3928)
_m = ob_cube_001.modifiers.new('Miroir', 'MIRROR')
_m.mirror_object = ob_cube
ob_cube_002.location = (0.4314, 1.438, 0.4186)
ob_cube_002.rotation_euler = (-2.81, -0.01064, 0.0989)
ob_cube_002.scale = (0.08858, 0.09918, 0.3157)
_m = ob_cube_002.modifiers.new('Miroir', 'MIRROR')
_m.mirror_object = ob_cube
ob_cube_003.location = (0.4339, 1.432, 0.07692)
ob_cube_003.rotation_euler = (0.0, -0.0, 0.09947)
ob_cube_003.scale = (0.1158, 0.2083, 0.08048)
_m = ob_cube_003.modifiers.new('Miroir', 'MIRROR')
_m.mirror_object = ob_cube
ob_cube_004.location = (0.003951, 1.708, 2.221)
ob_cube_004.rotation_euler = (0.2718, 5.961e-17, 8.152e-18)
ob_cube_004.scale = (0.7175, 0.2199, 0.4313)
_m = ob_cube_004.modifiers.new('Miroir', 'MIRROR')
_m.use_clip = True
ob_icosph_re.location = (-0.2642, 1.916, 0.9941)
ob_icosph_re.scale = (0.261, 0.261, 0.261)
_m = ob_icosph_re.modifiers.new('Miroir', 'MIRROR')
_m.mirror_object = ob_cube
ob_icosph_re_001.location = (1.005, 1.67, 2.436)
ob_icosph_re_001.rotation_euler = (0.01131, -0.1124, 0.003806)
ob_icosph_re_001.scale = (0.3603, 0.3603, 0.3603)
_m = ob_icosph_re_001.modifiers.new('Miroir', 'MIRROR')
_m.mirror_object = ob_cube
ob_cube_005.location = (1.312, 1.647, 2.321)
ob_cube_005.rotation_euler = (-0.4316, -0.5985, 0.6942)
ob_cube_005.scale = (0.2187, 0.2075, 0.4271)
_m = ob_cube_005.modifiers.new('Miroir', 'MIRROR')
_m.mirror_object = ob_cube
ob_cube_006.location = (1.8, 1.552, 1.766)
ob_cube_006.rotation_euler = (5.957, -0.7489, -0.5234)
ob_cube_006.scale = (0.1734, 0.154, 0.3119)
_m = ob_cube_006.modifiers.new('Miroir', 'MIRROR')
_m.mirror_object = ob_cube
ob_cube_007.location = (1.922, 1.26, 1.449)
ob_cube_007.rotation_euler = (5.803, -0.5558, -0.7564)
ob_cube_007.scale = (0.1165, 0.1245, 0.1466)
_m = ob_cube_007.modifiers.new('Miroir', 'MIRROR')
_m.mirror_object = ob_cube
ob_cube_009.location = (2.025, 1.132, 1.267)
ob_cube_009.rotation_euler = (5.981, -0.3685, -0.8591)
ob_cube_009.scale = (0.05915, 0.03561, 0.07903)
_m = ob_cube_009.modifiers.new('Miroir', 'MIRROR')
_m.mirror_object = ob_cube
ob_cube_008.location = (1.877, 1.042, 1.34)
ob_cube_008.rotation_euler = (5.643, -0.3685, -0.8591)
ob_cube_008.scale = (0.05915, 0.03561, 0.07903)
_m = ob_cube_008.modifiers.new('Miroir', 'MIRROR')
_m.mirror_object = ob_cube
ob_cube_010.location = (1.953, 1.084, 1.294)
ob_cube_010.rotation_euler = (5.849, -0.3685, -0.8591)
ob_cube_010.scale = (0.05915, 0.0365, 0.081)
_m = ob_cube_010.modifiers.new('Miroir', 'MIRROR')
_m.mirror_object = ob_cube
ob_cube_011.location = (1.778, 1.242, 1.514)
ob_cube_011.rotation_euler = (5.274, -0.502, -1.032)
ob_cube_011.scale = (0.06537, 0.04034, 0.08952)
_m = ob_cube_011.modifiers.new('Miroir', 'MIRROR')
_m.mirror_object = ob_cube
ob_cube_012.location = (0.003951, 1.232, 2.519)
ob_cube_012.rotation_euler = (0.4823, -0.006538, 0.01638)
ob_cube_012.scale = (0.257, 0.1698, 0.253)
ob_cube_013.location = (0.1034, 1.066, 2.474)
ob_cube_013.rotation_euler = (0.4823, 0.0, 0.0)
ob_cube_013.scale = (0.04909, 0.04909, 0.04909)
_m = ob_cube_013.modifiers.new('Miroir', 'MIRROR')
_m.mirror_object = ob_cube
ob_cube_017.location = (0.5806, -0.1055, 2.366)
ob_cube_017.scale = (5.21, 5.576, 2.868)
ob_cube_017.display_type = 'BOUNDS'
ob_zone.location = (-0.7939, 3.94, 6.139)
ob_zone.rotation_euler = (-0.437, -0.0, 0.0)
ob_zone.scale = (1.368, 1.368, 1.368)
ob_cercleb_zier.location = (-0.6697, -0.009237, 0.0)
ob_cercleb_zier.scale = (11.99, 11.99, 11.99)
ob_plan.location = (0.004052, 0.0, 0.0)
ob_plan.scale = (2.588, 4.015, 1.0)
ob_plan.is_shadow_catcher = True
ob_cube_014.location = (-2.949, 0.0, 0.04332)
ob_cube_014.scale = (1.031, 4.14, 0.1138)
ob_cube_016.location = (-2.525, 3.164, 0.4649)
ob_cube_016.scale = (0.1587, 0.1587, 0.5071)
ob_cube_015.location = (-2.525, -1.559, 0.4649)
ob_cube_015.scale = (0.1587, 0.1587, 0.5071)

# ---- collection membership
col_collection.objects.link(ob_light)
col_collection.objects.link(ob_camera)
col_collection.objects.link(ob_light_001)
col_collection.objects.link(ob_light_002)
col_oldman.objects.link(ob_head)
col_oldman.objects.link(ob_body)
col_oldman.objects.link(ob_arms)
col_oldman.objects.link(ob_hands)
col_oldman.objects.link(ob_legs)
col_oldman.objects.link(ob_feets)
col_oldman.objects.link(ob_hairs)
col_oldman.objects.link(ob_noze)
col_oldman.objects.link(ob_mouth)
col_oldman.objects.link(ob_eyes)
col_oldman.objects.link(ob_pupille)
col_oldman.objects.link(ob_torch)
col_monster.objects.link(ob_cube)
col_monster.objects.link(ob_cube_001)
col_monster.objects.link(ob_cube_002)
col_monster.objects.link(ob_cube_003)
col_monster.objects.link(ob_cube_004)
col_monster.objects.link(ob_icosph_re)
col_monster.objects.link(ob_icosph_re_001)
col_monster.objects.link(ob_cube_005)
col_monster.objects.link(ob_cube_006)
col_monster.objects.link(ob_cube_007)
col_monster.objects.link(ob_cube_009)
col_monster.objects.link(ob_cube_008)
col_monster.objects.link(ob_cube_010)
col_monster.objects.link(ob_cube_011)
col_monster.objects.link(ob_cube_012)
col_monster.objects.link(ob_cube_013)
col_monster.objects.link(ob_cube_017)
col_monster.objects.link(ob_zone)
col_monster.objects.link(ob_cercleb_zier)
col_street.objects.link(ob_plan)
col_street.objects.link(ob_cube_014)
col_street.objects.link(ob_cube_016)
col_street.objects.link(ob_cube_015)

# ---- scene / render settings (as saved in the file)
scene.camera = ob_camera
scene.frame_start = 1; scene.frame_end = 60; scene.frame_set(0)
scene.render.engine = 'CYCLES'
scene.render.image_settings.file_format = 'FFMPEG'
scene.render.image_settings.color_mode = 'RGB'
scene.render.bake_bias = 0.0
scene.render.bake_samples = 0
scene.cycles.sampling_pattern = 'TABULATED_SOBOL'
scene.eevee.use_volume_custom_range = False
bpy.context.view_layer.update()
